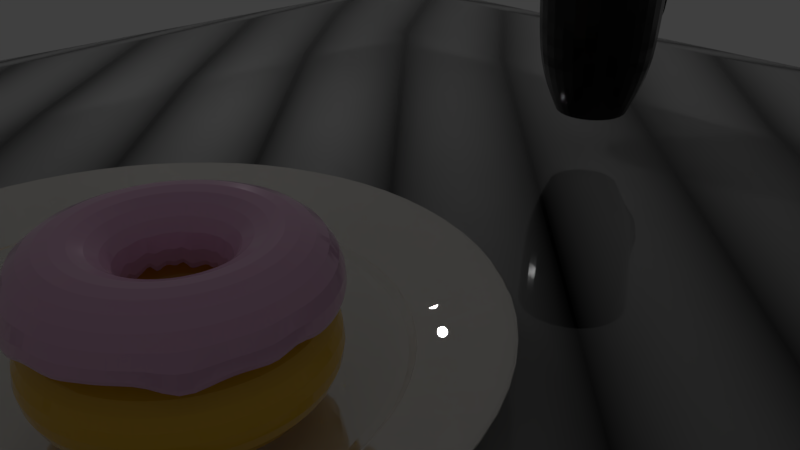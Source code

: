 # Source: snapshot3.blend  (saved by Blender 2.79.0; exported with 4.5.12 LTS)
import bpy
from mathutils import Matrix  # noqa: F401  (used for matrix-valued properties, if any)

bpy.ops.wm.read_factory_settings(use_empty=True)
scene = bpy.context.scene
scene.name = 'Scene'

# ---- collections
col_collection_1 = bpy.data.collections.new('Collection 1'); scene.collection.children.link(col_collection_1)

# ---- materials (node trees are filled in below, after node groups)
mat_material_004 = bpy.data.materials.new('Material.004')
mat_material_004.alpha_threshold = 0.0
mat_material_004.roughness = 0.5
mat_material_006 = bpy.data.materials.new('Material.006')
mat_material_006.alpha_threshold = 0.0
mat_material_006.roughness = 0.5
mat_material_003 = bpy.data.materials.new('Material.003')
mat_material_003.alpha_threshold = 0.0
mat_material_003.roughness = 0.5
mat_material_005 = bpy.data.materials.new('Material.005')
mat_material_005.alpha_threshold = 0.0
mat_material_005.roughness = 0.5
mat_material_002 = bpy.data.materials.new('Material.002')
mat_material_002.alpha_threshold = 0.0
mat_material_002.roughness = 0.5
mat_material_001 = bpy.data.materials.new('Material.001')
mat_material_001.alpha_threshold = 0.0
mat_material_001.roughness = 0.5

# ---- material node trees
mat_material_004.use_nodes = True; mat_material_004.node_tree.nodes.clear()
_N = mat_material_004.node_tree.nodes; _L = mat_material_004.node_tree.links
n0 = _N.new('ShaderNodeOutputMaterial'); n0.name = 'Material Output'; n0.location = (300, 300)
n1 = _N.new('ShaderNodeBsdfPrincipled'); n1.name = 'Principled BSDF'; n1.location = (9, 307)
n1.width = 150
n1.subsurface_method = 'BURLEY'
n1.inputs[0].default_value = (0.75, 0.7245, 0.6828, 1.0)
n1.inputs[1].default_value = 0.6
n1.inputs[2].default_value = 0.0
n1.inputs[3].default_value = 1.45
n1.inputs[8].default_value = 1.0
n1.inputs[9].default_value = (1.0, 1.0, 1.0)
n1.inputs[10].default_value = 0.5
_L.new(n1.outputs[0], n0.inputs[0])
n0.is_active_output = True
mat_material_006.use_nodes = True; mat_material_006.node_tree.nodes.clear()
_N = mat_material_006.node_tree.nodes; _L = mat_material_006.node_tree.links
n0 = _N.new('ShaderNodeOutputMaterial'); n0.name = 'Material Output'; n0.location = (416, 293)
n1 = _N.new('ShaderNodeBsdfPrincipled'); n1.name = 'Principled BSDF'; n1.location = (138, 298)
n1.width = 150
n1.subsurface_method = 'BURLEY'
n1.inputs[2].default_value = 0.0
n1.inputs[3].default_value = 10.85
n1.inputs[8].default_value = 1.0
n2 = _N.new('ShaderNodeTexWave'); n2.name = 'Wave Texture'; n2.location = (-133, 248)
n2.wave_type = 'RINGS'
n2.bands_direction = 'DIAGONAL'
n2.rings_direction = 'SPHERICAL'
n2.wave_profile = 'SAW'
n2.inputs[3].default_value = 2.5
n3 = _N.new('ShaderNodeTexChecker'); n3.name = 'Checker Texture'; n3.location = (-128, 468)
n4 = _N.new('ShaderNodeMix'); n4.name = 'Mix'; n4.location = (-32, 178)
n4.data_type = 'RGBA'
n4.inputs[7].default_value = (0.7, 0.6536, 0.6956, 1.0)
_L.new(n1.outputs[0], n0.inputs[0])
_L.new(n2.outputs[1], n1.inputs[9])
_L.new(n3.outputs[0], n4.inputs[6])
_L.new(n3.outputs[1], n4.inputs[0])
_L.new(n3.outputs[1], n1.inputs[10])
_L.new(n4.outputs[2], n1.inputs[0])
n0.is_active_output = True
mat_material_003.use_nodes = True; mat_material_003.node_tree.nodes.clear()
_N = mat_material_003.node_tree.nodes; _L = mat_material_003.node_tree.links
n0 = _N.new('ShaderNodeBsdfPrincipled'); n0.name = 'Principled BSDF'; n0.location = (10, 300)
n0.width = 150
n0.subsurface_method = 'BURLEY'
n0.inputs[0].default_value = (0.0, 0.0, 0.0, 1.0)
n0.inputs[1].default_value = 0.05
n0.inputs[2].default_value = 0.15
n0.inputs[3].default_value = 1.45
n0.inputs[9].default_value = (1.0, 1.0, 1.0)
n0.inputs[14].default_value = (0.715, 0.715, 0.715, 1.0)
n0.inputs[18].default_value = 0.5
n0.inputs[24].default_value = 0.14
n1 = _N.new('ShaderNodeOutputMaterial'); n1.name = 'Material Output'; n1.location = (299, 296)
_L.new(n0.outputs[0], n1.inputs[0])
n1.is_active_output = True
mat_material_005.use_nodes = True; mat_material_005.node_tree.nodes.clear()
_N = mat_material_005.node_tree.nodes; _L = mat_material_005.node_tree.links
n0 = _N.new('ShaderNodeOutputMaterial'); n0.name = 'Material Output'; n0.location = (596, 812)
n1 = _N.new('ShaderNodeTexWave'); n1.name = 'Wave Texture'; n1.location = (10, 765)
n1.bands_direction = 'DIAGONAL'
n1.rings_direction = 'SPHERICAL'
n1.wave_profile = 'SAW'
n2 = _N.new('ShaderNodeTexGradient'); n2.name = 'Gradient Texture'; n2.location = (21, 522)
n2.gradient_type = 'SPHERICAL'
n3 = _N.new('ShaderNodeBsdfPrincipled'); n3.name = 'Principled BSDF'; n3.location = (367, 815)
n3.width = 150
n3.subsurface_method = 'BURLEY'
n3.inputs[2].default_value = 0.0
n3.inputs[3].default_value = 1.45
n3.inputs[8].default_value = 1.0
n3.inputs[9].default_value = (1.0, 1.0, 1.0)
n4 = _N.new('ShaderNodeBsdfPrincipled'); n4.name = 'Principled BSDF.001'; n4.location = (368, 303)
n4.width = 150
n4.subsurface_method = 'BURLEY'
n4.inputs[3].default_value = 1.45
n4.inputs[9].default_value = (1.0, 1.0, 1.0)
n5 = _N.new('ShaderNodeMix'); n5.name = 'Mix'; n5.location = (197, 695)
n5.data_type = 'RGBA'
_L.new(n3.outputs[0], n0.inputs[0])
_L.new(n4.outputs[0], n0.inputs[1])
_L.new(n1.outputs[0], n5.inputs[6])
_L.new(n2.outputs[0], n5.inputs[7])
_L.new(n1.outputs[1], n5.inputs[0])
_L.new(n1.outputs[1], n3.inputs[10])
_L.new(n5.outputs[2], n3.inputs[0])
n0.is_active_output = True
mat_material_002.use_nodes = True; mat_material_002.node_tree.nodes.clear()
_N = mat_material_002.node_tree.nodes; _L = mat_material_002.node_tree.links
n0 = _N.new('ShaderNodeOutputMaterial'); n0.name = 'Material Output'; n0.location = (302, 295)
n1 = _N.new('ShaderNodeBsdfPrincipled'); n1.name = 'Principled BSDF'; n1.location = (10, 300)
n1.width = 150
n1.subsurface_method = 'BURLEY'
n1.inputs[0].default_value = (0.8, 0.4632, 0.6789, 1.0)
n1.inputs[1].default_value = 0.1
n1.inputs[2].default_value = 0.1
n1.inputs[3].default_value = 1.45
n1.inputs[9].default_value = (1.0, 1.0, 1.0)
n1.inputs[20].default_value = 1.0
n1.inputs[24].default_value = 0.14
_L.new(n1.outputs[0], n0.inputs[0])
n0.is_active_output = True
mat_material_001.use_nodes = True; mat_material_001.node_tree.nodes.clear()
_N = mat_material_001.node_tree.nodes; _L = mat_material_001.node_tree.links
n0 = _N.new('ShaderNodeOutputMaterial'); n0.name = 'Material Output'; n0.location = (300, 300)
n1 = _N.new('ShaderNodeBsdfPrincipled'); n1.name = 'Principled BSDF'; n1.location = (4, 325)
n1.width = 150
n1.subsurface_method = 'BURLEY'
n1.inputs[0].default_value = (0.8, 0.4609, 0.02595, 1.0)
n1.inputs[2].default_value = 0.0
n1.inputs[3].default_value = 1.45
n1.inputs[9].default_value = (1.0, 1.0, 1.0)
_L.new(n1.outputs[0], n0.inputs[0])
n0.is_active_output = True

# ---- world
world_world = bpy.data.worlds.new('World'); scene.world = world_world
world_world.color = (0.05088, 0.05088, 0.05088)
world_world.use_sun_shadow = False
world_world.sun_shadow_jitter_overblur = 0.0
world_world.cycles.sampling_method = 'MANUAL'

# ---- cameras
cam_camera = bpy.data.cameras.new('Camera')
cam_camera.clip_end = 100.0
cam_camera.lens = 35.0
cam_camera.sensor_width = 32.0
cam_camera.sensor_height = 18.0
cam_camera.ortho_scale = 7.314
cam_camera.dof.focus_distance = 0.0

# ---- lights
light_lamp = bpy.data.lights.new('Lamp', 'POINT')
light_lamp.transmission_factor = 0.0
light_lamp.cutoff_distance = 30.0
light_lamp.energy = 100.0
light_lamp.shadow_buffer_clip_start = 1.001
light_lamp.shadow_soft_size = 0.1
light_lamp.shadow_maximum_resolution = 0.006
light_lamp.use_absolute_resolution = True

# ---- meshes
me_circle = bpy.data.meshes.new('Circle')
me_circle.from_pydata([(8.319e-08, 1.0, -0.07918), (-0.1951, 0.9808, -0.07918), (-0.3827, 0.9239, -0.07918), (-0.5556, 0.8315, -0.07918), (-0.7071, 0.7071, -0.07918), (-0.8315, 0.5556, -0.07918), (-0.9239, 0.3827, -0.07918), (-0.9808, 0.1951, -0.07918), (-1.0, -2.225e-07, -0.07918), (-0.9808, -0.1951, -0.07918), (-0.9239, -0.3827, -0.07918), (-0.8315, -0.5556, -0.07918), (-0.7071, -0.7071, -0.07918), (-0.5556, -0.8315, -0.07918), (-0.3827, -0.9239, -0.07918), (-0.1951, -0.9808, -0.07918), (4.09e-07, -1.0, -0.07918), (0.1951, -0.9808, -0.07918), (0.3827, -0.9239, -0.07918), (0.5556, -0.8315, -0.07918), (0.7071, -0.7071, -0.07918), (0.8315, -0.5556, -0.07918), (0.9239, -0.3827, -0.07918), (0.9808, -0.1951, -0.07918), (1.0, 6.676e-07, -0.07918), (0.9808, 0.1951, -0.07918), (0.9239, 0.3827, -0.07918), (0.8315, 0.5556, -0.07918), (0.7071, 0.7071, -0.07918), (0.5556, 0.8315, -0.07918), (0.3827, 0.9239, -0.07918), (0.1951, 0.9808, -0.07918), (8.93e-08, 1.051, -0.07918), (-0.2051, 1.031, -0.07918), (-0.4024, 0.9714, -0.07918), (-0.5842, 0.8743, -0.07918), (-0.7435, 0.7435, -0.07918), (-0.8743, 0.5842, -0.07918), (-0.9714, 0.4024, -0.07918), (-1.031, 0.2051, -0.07918), (-1.051, -2.333e-07, -0.07918), (-1.031, -0.2051, -0.07918), (-0.9714, -0.4024, -0.07918), (-0.8743, -0.5842, -0.07918), (-0.7435, -0.7435, -0.07918), (-0.5842, -0.8743, -0.07918), (-0.4024, -0.9714, -0.07918), (-0.2051, -1.031, -0.07918), (4.319e-07, -1.051, -0.07918), (0.2051, -1.031, -0.07918), (0.4024, -0.9714, -0.07918), (0.5842, -0.8743, -0.07918), (0.7435, -0.7435, -0.07918), (0.8743, -0.5842, -0.07918), (0.9714, -0.4024, -0.07918), (1.031, -0.2051, -0.07918), (1.051, 7.026e-07, -0.07918), (1.031, 0.2051, -0.07918), (0.9714, 0.4024, -0.07918), (0.8743, 0.5842, -0.07918), (0.7435, 0.7435, -0.07918), (0.5842, 0.8743, -0.07918), (0.4024, 0.9714, -0.07918), (0.2051, 1.031, -0.07918), (8.93e-08, 1.051, -0.01283), (-0.2051, 1.031, -0.01283), (-0.4024, 0.9714, -0.01283), (-0.5842, 0.8743, -0.01283), (-0.7435, 0.7435, -0.01283), (-0.8743, 0.5842, -0.01283), (-0.9714, 0.4024, -0.01283), (-1.031, 0.2051, -0.01283), (-1.051, -2.333e-07, -0.01283), (-1.031, -0.2051, -0.01283), (-0.9714, -0.4024, -0.01283), (-0.8743, -0.5842, -0.01283), (-0.7435, -0.7435, -0.01283), (-0.5842, -0.8743, -0.01283), (-0.4024, -0.9714, -0.01283), (-0.2051, -1.031, -0.01283), (4.319e-07, -1.051, -0.01283), (0.2051, -1.031, -0.01283), (0.4024, -0.9714, -0.01283), (0.5842, -0.8743, -0.01283), (0.7435, -0.7435, -0.01283), (0.8743, -0.5842, -0.01283), (0.9714, -0.4024, -0.01283), (1.031, -0.2051, -0.01283), (1.051, 7.026e-07, -0.01283), (1.031, 0.2051, -0.01283), (0.9714, 0.4024, -0.01283), (0.8743, 0.5842, -0.01283), (0.7435, 0.7435, -0.01283), (0.5842, 0.8743, -0.01283), (0.4024, 0.9714, -0.01283), (0.2051, 1.031, -0.01283), (1.365e-07, 1.365, 0.09885), (-0.2663, 1.339, 0.09885), (-0.5223, 1.261, 0.09885), (-0.7583, 1.135, 0.09885), (-0.9651, 0.9651, 0.09885), (-1.135, 0.7583, 0.09885), (-1.261, 0.5223, 0.09885), (-1.339, 0.2663, 0.09885), (-1.365, -3.006e-07, 0.09885), (-1.339, -0.2663, 0.09885), (-1.261, -0.5223, 0.09885), (-1.135, -0.7583, 0.09885), (-0.9651, -0.9651, 0.09885), (-0.7583, -1.135, 0.09885), (-0.5223, -1.261, 0.09885), (-0.2663, -1.339, 0.09885), (5.812e-07, -1.365, 0.09885), (0.2663, -1.339, 0.09885), (0.5223, -1.261, 0.09885), (0.7583, -1.135, 0.09885), (0.9651, -0.9651, 0.09885), (1.135, -0.7583, 0.09885), (1.261, -0.5223, 0.09885), (1.339, -0.2663, 0.09885), (1.365, 9.142e-07, 0.09885), (1.339, 0.2663, 0.09885), (1.261, 0.5223, 0.09885), (1.135, 0.7583, 0.09885), (0.9651, 0.9651, 0.09885), (0.7583, 1.135, 0.09885), (0.5223, 1.261, 0.09885), (0.2663, 1.339, 0.09885), (1.365e-07, 1.365, 0.1104), (-0.2663, 1.339, 0.1104), (-0.5223, 1.261, 0.1104), (-0.7583, 1.135, 0.1104), (-0.9651, 0.9651, 0.1104), (-1.135, 0.7583, 0.1104), (-1.261, 0.5223, 0.1104), (-1.339, 0.2663, 0.1104), (-1.365, -3.006e-07, 0.1104), (-1.339, -0.2663, 0.1104), (-1.261, -0.5223, 0.1104), (-1.135, -0.7583, 0.1104), (-0.9651, -0.9651, 0.1104), (-0.7583, -1.135, 0.1104), (-0.5223, -1.261, 0.1104), (-0.2663, -1.339, 0.1104), (5.812e-07, -1.365, 0.1104), (0.2663, -1.339, 0.1104), (0.5223, -1.261, 0.1104), (0.7583, -1.135, 0.1104), (0.9651, -0.9651, 0.1104), (1.135, -0.7583, 0.1104), (1.261, -0.5223, 0.1104), (1.339, -0.2663, 0.1104), (1.365, 9.142e-07, 0.1104), (1.339, 0.2663, 0.1104), (1.261, 0.5223, 0.1104), (1.135, 0.7583, 0.1104), (0.9651, 0.9651, 0.1104), (0.7583, 1.135, 0.1104), (0.5223, 1.261, 0.1104), (0.2663, 1.339, 0.1104), (1.358e-07, 1.355, 0.1104), (-0.2644, 1.329, 0.1104), (-0.5187, 1.252, 0.1104), (-0.753, 1.127, 0.1104), (-0.9584, 0.9584, 0.1104), (-1.127, 0.753, 0.1104), (-1.252, 0.5187, 0.1104), (-1.329, 0.2644, 0.1104), (-1.355, -2.984e-07, 0.1104), (-1.329, -0.2644, 0.1104), (-1.252, -0.5187, 0.1104), (-1.127, -0.753, 0.1104), (-0.9584, -0.9584, 0.1104), (-0.753, -1.127, 0.1104), (-0.5187, -1.252, 0.1104), (-0.2644, -1.329, 0.1104), (5.775e-07, -1.355, 0.1104), (0.2644, -1.329, 0.1104), (0.5187, -1.252, 0.1104), (0.753, -1.127, 0.1104), (0.9584, -0.9584, 0.1104), (1.127, -0.753, 0.1104), (1.252, -0.5187, 0.1104), (1.329, -0.2644, 0.1104), (1.355, 9.08e-07, 0.1104), (1.329, 0.2644, 0.1104), (1.252, 0.5187, 0.1104), (1.127, 0.753, 0.1104), (0.9584, 0.9584, 0.1104), (0.753, 1.127, 0.1104), (0.5187, 1.252, 0.1104), (0.2644, 1.329, 0.1104), (1.358e-07, 1.355, 0.1104), (-0.2644, 1.329, 0.1104), (-0.5187, 1.252, 0.1104), (-0.753, 1.127, 0.1104), (-0.9584, 0.9584, 0.1104), (-1.127, 0.753, 0.1104), (-1.252, 0.5187, 0.1104), (-1.329, 0.2644, 0.1104), (-1.355, -2.984e-07, 0.1104), (-1.329, -0.2644, 0.1104), (-1.252, -0.5187, 0.1104), (-1.127, -0.753, 0.1104), (-0.9584, -0.9584, 0.1104), (-0.753, -1.127, 0.1104), (-0.5187, -1.252, 0.1104), (-0.2644, -1.329, 0.1104), (5.775e-07, -1.355, 0.1104), (0.2644, -1.329, 0.1104), (0.5187, -1.252, 0.1104), (0.753, -1.127, 0.1104), (0.9584, -0.9584, 0.1104), (1.127, -0.753, 0.1104), (1.252, -0.5187, 0.1104), (1.329, -0.2644, 0.1104), (1.355, 9.08e-07, 0.1104), (1.329, 0.2644, 0.1104), (1.252, 0.5187, 0.1104), (1.127, 0.753, 0.1104), (0.9584, 0.9584, 0.1104), (0.753, 1.127, 0.1104), (0.5187, 1.252, 0.1104), (0.2644, 1.329, 0.1104), (1.076e-07, 1.02, -0.01226), (-0.199, 1.0, -0.01226), (-0.3904, 0.9424, -0.01226), (-0.5667, 0.8481, -0.01226), (-0.7213, 0.7213, -0.01226), (-0.8482, 0.5667, -0.01226), (-0.9424, 0.3904, -0.01226), (-1.0, 0.199, -0.01226), (-1.02, -2.274e-07, -0.01226), (-1.0, -0.199, -0.01226), (-0.9424, -0.3904, -0.01226), (-0.8482, -0.5667, -0.01226), (-0.7213, -0.7213, -0.01226), (-0.5667, -0.8482, -0.01226), (-0.3904, -0.9424, -0.01226), (-0.199, -1.0, -0.01226), (4.4e-07, -1.02, -0.01226), (0.199, -1.0, -0.01226), (0.3904, -0.9424, -0.01226), (0.5667, -0.8482, -0.01226), (0.7213, -0.7213, -0.01226), (0.8482, -0.5667, -0.01226), (0.9424, -0.3904, -0.01226), (1.0, -0.199, -0.01226), (1.02, 6.806e-07, -0.01226), (1.0, 0.199, -0.01226), (0.9424, 0.3904, -0.01226), (0.8481, 0.5667, -0.01226), (0.7213, 0.7213, -0.01226), (0.5667, 0.8482, -0.01226), (0.3904, 0.9424, -0.01226), (0.199, 1.0, -0.01226), (1.048e-07, 0.9903, -0.0532), (-0.1932, 0.9712, -0.0532), (-0.379, 0.9149, -0.0532), (-0.5502, 0.8234, -0.0532), (-0.7002, 0.7002, -0.0532), (-0.8234, 0.5502, -0.0532), (-0.9149, 0.379, -0.0532), (-0.9712, 0.1932, -0.0532), (-0.9903, -2.208e-07, -0.0532), (-0.9712, -0.1932, -0.0532), (-0.9149, -0.379, -0.0532), (-0.8234, -0.5502, -0.0532), (-0.7002, -0.7002, -0.0532), (-0.5502, -0.8234, -0.0532), (-0.379, -0.9149, -0.0532), (-0.1932, -0.9712, -0.0532), (4.274e-07, -0.9903, -0.0532), (0.1932, -0.9712, -0.0532), (0.379, -0.9149, -0.0532), (0.5502, -0.8234, -0.0532), (0.7002, -0.7002, -0.0532), (0.8234, -0.5502, -0.0532), (0.9149, -0.379, -0.0532), (0.9712, -0.1932, -0.0532), (0.9903, 6.606e-07, -0.0532), (0.9712, 0.1932, -0.0532), (0.9149, 0.379, -0.0532), (0.8234, 0.5502, -0.0532), (0.7002, 0.7002, -0.0532), (0.5502, 0.8234, -0.0532), (0.379, 0.9149, -0.0532), (0.1932, 0.9712, -0.0532), (-0.1909, 0.9597, -0.05627), (8.064e-08, 0.9785, -0.05627), (-0.3745, 0.904, -0.05627), (-0.5436, 0.8136, -0.05627), (-0.6919, 0.6919, -0.05627), (-0.8136, 0.5436, -0.05627), (-0.904, 0.3745, -0.05627), (-0.9597, 0.1909, -0.05627), (-0.9785, -2.18e-07, -0.05627), (-0.9597, -0.1909, -0.05627), (-0.904, -0.3745, -0.05627), (-0.8136, -0.5436, -0.05627), (-0.6919, -0.6919, -0.05627), (-0.5436, -0.8136, -0.05627), (-0.3745, -0.904, -0.05627), (-0.1909, -0.9597, -0.05627), (3.995e-07, -0.9785, -0.05627), (0.1909, -0.9597, -0.05627), (0.3745, -0.904, -0.05627), (0.5436, -0.8136, -0.05627), (0.6919, -0.6919, -0.05627), (0.8136, -0.5436, -0.05627), (0.904, -0.3745, -0.05627), (0.9597, -0.1909, -0.05627), (0.9785, 6.53e-07, -0.05627), (0.9597, 0.1909, -0.05627), (0.904, 0.3745, -0.05627), (0.8136, 0.5436, -0.05627), (0.6919, 0.6919, -0.05627), (0.5436, 0.8136, -0.05627), (0.3745, 0.904, -0.05627), (0.1909, 0.9597, -0.05627), (-1.048, -0.2085, -0.006726), (-0.9873, -0.4089, -0.006726), (1.048, -0.2085, -0.006726), (1.069, 7.142e-07, -0.006726), (-0.8885, -0.5937, -0.006726), (1.048, 0.2085, -0.006726), (-0.7556, -0.7556, -0.006726), (0.9873, 0.4089, -0.006726), (-0.5937, -0.8885, -0.006726), (0.8885, 0.5937, -0.006726), (-0.4089, -0.9873, -0.006726), (9.188e-08, 1.069, -0.006726), (-0.2085, 1.048, -0.006726), (0.7556, 0.7556, -0.006726), (-0.2085, -1.048, -0.006726), (-0.4089, 0.9873, -0.006726), (0.5937, 0.8885, -0.006726), (4.401e-07, -1.069, -0.006726), (-0.5937, 0.8885, -0.006726), (0.4089, 0.9873, -0.006726), (0.2085, -1.048, -0.006726), (-0.7556, 0.7556, -0.006726), (0.2085, 1.048, -0.006726), (0.4089, -0.9873, -0.006726), (-0.8885, 0.5937, -0.006726), (0.5937, -0.8885, -0.006726), (-0.9873, 0.4089, -0.006726), (0.7556, -0.7556, -0.006726), (-1.048, 0.2085, -0.006726), (0.8885, -0.5937, -0.006726), (-1.069, -2.37e-07, -0.006726), (0.9873, -0.4089, -0.006726), (-0.9714, 0.4024, -0.07227), (-1.031, 0.2051, -0.07227), (0.7435, -0.7435, -0.07227), (0.8743, -0.5842, -0.07227), (-1.051, -2.333e-07, -0.07227), (0.9714, -0.4024, -0.07227), (-1.031, -0.2051, -0.07227), (1.031, -0.2051, -0.07227), (-0.9714, -0.4024, -0.07227), (1.051, 7.026e-07, -0.07227), (-0.8743, -0.5842, -0.07227), (1.031, 0.2051, -0.07227), (-0.7435, -0.7435, -0.07227), (0.9714, 0.4024, -0.07227), (-0.5842, -0.8743, -0.07227), (0.8743, 0.5842, -0.07227), (-0.4024, -0.9714, -0.07227), (8.93e-08, 1.051, -0.07227), (-0.2051, 1.031, -0.07227), (0.7435, 0.7435, -0.07227), (-0.2051, -1.031, -0.07227), (-0.4024, 0.9714, -0.07227), (0.5842, 0.8743, -0.07227), (4.319e-07, -1.051, -0.07227), (-0.5842, 0.8743, -0.07227), (0.4024, 0.9714, -0.07227), (0.2051, -1.031, -0.07227), (-0.7435, 0.7435, -0.07227), (0.2051, 1.031, -0.07227), (0.4024, -0.9714, -0.07227), (-0.8743, 0.5842, -0.07227), (0.5842, -0.8743, -0.07227), (-1.245, -0.5157, 0.09273), (1.348, 9.026e-07, 0.09273), (-1.121, -0.7487, 0.09273), (1.322, 0.2629, 0.09273), (-0.9529, -0.9529, 0.09273), (1.245, 0.5157, 0.09273), (-0.7487, -1.121, 0.09273), (1.121, 0.7487, 0.09273), (-0.5157, -1.245, 0.09273), (-0.2629, 1.322, 0.09273), (0.9529, 0.9529, 0.09273), (-0.2629, -1.322, 0.09273), (-0.5157, 1.245, 0.09273), (0.7487, 1.121, 0.09273), (5.73e-07, -1.348, 0.09273), (-0.7487, 1.121, 0.09273), (0.5157, 1.245, 0.09273), (0.2629, -1.322, 0.09273), (-0.9529, 0.9529, 0.09273), (0.2629, 1.322, 0.09273), (0.5157, -1.245, 0.09273), (-1.121, 0.7487, 0.09273), (0.7487, -1.121, 0.09273), (-1.245, 0.5157, 0.09273), (0.9529, -0.9529, 0.09273), (-1.322, 0.2629, 0.09273), (1.121, -0.7487, 0.09273), (-1.348, -2.969e-07, 0.09273), (1.245, -0.5157, 0.09273), (-1.322, -0.2629, 0.09273), (1.322, -0.2629, 0.09273), (1.339e-07, 1.348, 0.09273), (-0.7002, 0.7002, -0.04742), (-0.8234, 0.5502, -0.04742), (0.1932, 0.9712, -0.04742), (1.048e-07, 0.9903, -0.04742), (0.379, -0.9149, -0.04742), (0.5502, -0.8234, -0.04742), (-0.9149, 0.379, -0.04742), (0.7002, -0.7002, -0.04742), (-0.9712, 0.1932, -0.04742), (0.8234, -0.5502, -0.04742), (-0.9903, -2.208e-07, -0.04742), (0.9149, -0.379, -0.04742), (-0.9712, -0.1932, -0.04742), (0.9712, -0.1932, -0.04742), (-0.9149, -0.379, -0.04742), (0.9903, 6.606e-07, -0.04742), (-0.8234, -0.5502, -0.04742), (0.9712, 0.1932, -0.04742), (-0.7002, -0.7002, -0.04742), (0.9149, 0.379, -0.04742), (-0.5502, -0.8234, -0.04742), (0.8234, 0.5502, -0.04742), (-0.379, -0.9149, -0.04742), (-0.1932, 0.9712, -0.04742), (0.7002, 0.7002, -0.04742), (-0.1932, -0.9712, -0.04742), (-0.379, 0.9149, -0.04742), (0.5502, 0.8234, -0.04742), (4.274e-07, -0.9903, -0.04742), (-0.5502, 0.8234, -0.04742), (0.379, 0.9149, -0.04742), (0.1932, -0.9712, -0.04742), (-0.7213, 0.7213, -0.019), (0.199, 1.0, -0.019), (0.3904, -0.9424, -0.019), (-0.8482, 0.5667, -0.019), (1.076e-07, 1.02, -0.019), (0.5667, -0.8482, -0.019), (-0.9424, 0.3904, -0.019), (0.7213, -0.7213, -0.019), (-1.0, 0.199, -0.019), (0.8482, -0.5667, -0.019), (-1.02, -2.274e-07, -0.019), (0.9424, -0.3904, -0.019), (-1.0, -0.199, -0.019), (1.0, -0.199, -0.019), (-0.9424, -0.3904, -0.019), (1.02, 6.806e-07, -0.019), (-0.8482, -0.5667, -0.019), (1.0, 0.199, -0.019), (-0.7213, -0.7213, -0.019), (0.9424, 0.3904, -0.019), (-0.5667, -0.8482, -0.019), (0.8481, 0.5667, -0.019), (-0.3904, -0.9424, -0.019), (-0.199, 1.0, -0.019), (0.7213, 0.7213, -0.019), (-0.199, -1.0, -0.019), (-0.3904, 0.9424, -0.019), (0.5667, 0.8482, -0.019), (4.4e-07, -1.02, -0.019), (-0.5667, 0.8481, -0.019), (0.3904, 0.9424, -0.019), (0.199, -1.0, -0.019), (0.3761, -0.908, -0.06085), (0.546, -0.8172, -0.06085), (-0.8172, 0.546, -0.06085), (-0.908, 0.3761, -0.06085), (0.695, -0.695, -0.06085), (-0.9639, 0.1917, -0.06085), (0.8172, -0.546, -0.06085), (-0.9828, -2.189e-07, -0.06085), (0.908, -0.3761, -0.06085), (-0.9639, -0.1917, -0.06085), (0.9639, -0.1917, -0.06085), (-0.908, -0.3761, -0.06085), (0.9828, 6.559e-07, -0.06085), (-0.8172, -0.546, -0.06085), (0.9639, 0.1917, -0.06085), (-0.695, -0.695, -0.06085), (0.908, 0.3761, -0.06085), (-0.546, -0.8172, -0.06085), (0.8172, 0.546, -0.06085), (-0.3761, -0.908, -0.06085), (8.115e-08, 0.9828, -0.06085), (-0.1917, 0.9639, -0.06085), (0.695, 0.695, -0.06085), (-0.1917, -0.9639, -0.06085), (-0.3761, 0.908, -0.06085), (0.546, 0.8172, -0.06085), (4.014e-07, -0.9828, -0.06085), (-0.546, 0.8172, -0.06085), (0.3761, 0.908, -0.06085), (0.1917, -0.9639, -0.06085), (-0.695, 0.695, -0.06085), (0.1917, 0.9639, -0.06085), (-0.2628, 1.321, 0.1075), (-0.5156, 1.245, 0.1075), (0.9527, 0.9527, 0.1075), (0.7485, 1.12, 0.1075), (-0.2628, -1.321, 0.1075), (5.742e-07, -1.347, 0.1075), (-0.7485, 1.12, 0.1075), (0.5156, 1.245, 0.1075), (0.2628, -1.321, 0.1075), (-0.9527, 0.9527, 0.1075), (0.2628, 1.321, 0.1075), (0.5156, -1.245, 0.1075), (-1.12, 0.7485, 0.1075), (1.352e-07, 1.347, 0.1075), (0.7485, -1.12, 0.1075), (-1.245, 0.5156, 0.1075), (0.9527, -0.9527, 0.1075), (-1.321, 0.2628, 0.1075), (1.12, -0.7485, 0.1075), (-1.347, -2.967e-07, 0.1075), (1.245, -0.5156, 0.1075), (-1.321, -0.2628, 0.1075), (1.321, -0.2628, 0.1075), (-1.245, -0.5156, 0.1075), (1.347, 9.025e-07, 0.1075), (-1.12, -0.7485, 0.1075), (1.321, 0.2628, 0.1075), (-0.9527, -0.9527, 0.1075), (1.245, 0.5156, 0.1075), (-0.7485, -1.12, 0.1075), (1.12, 0.7485, 0.1075), (-0.5156, -1.245, 0.1075), (-0.3933, 0.9495, -0.009464), (0.571, 0.8545, -0.009464), (4.431e-07, -1.028, -0.009464), (-0.571, 0.8545, -0.009464), (0.3933, 0.9495, -0.009464), (0.2005, -1.008, -0.009464), (-0.7267, 0.7267, -0.009464), (0.2005, 1.008, -0.009464), (0.3933, -0.9495, -0.009464), (-0.8545, 0.571, -0.009464), (1.083e-07, 1.028, -0.009464), (0.571, -0.8545, -0.009464), (-0.9495, 0.3933, -0.009464), (0.7267, -0.7267, -0.009464), (-1.008, 0.2005, -0.009464), (0.8545, -0.571, -0.009464), (-1.028, -2.29e-07, -0.009464), (0.9495, -0.3933, -0.009464), (-1.008, -0.2005, -0.009464), (1.008, -0.2005, -0.009464), (-0.9495, -0.3933, -0.009464), (1.028, 6.858e-07, -0.009464), (-0.8545, -0.571, -0.009464), (1.008, 0.2005, -0.009464), (-0.7267, -0.7267, -0.009464), (0.9495, 0.3933, -0.009464), (-0.571, -0.8545, -0.009464), (0.8545, 0.571, -0.009464), (-0.3933, -0.9495, -0.009464), (-0.2005, 1.008, -0.009464), (0.7267, 0.7267, -0.009464), (-0.2005, -1.008, -0.009464), (-0.8423, 0.5628, -0.02575), (1.069e-07, 1.013, -0.02575), (0.5628, -0.8423, -0.02575), (-0.9359, 0.3877, -0.02575), (0.7163, -0.7163, -0.02575), (-0.9935, 0.1976, -0.02575), (0.8423, -0.5628, -0.02575), (-1.013, -2.258e-07, -0.02575), (0.9359, -0.3877, -0.02575), (-0.9935, -0.1976, -0.02575), (0.9935, -0.1976, -0.02575), (-0.9359, -0.3877, -0.02575), (1.013, 6.758e-07, -0.02575), (-0.8423, -0.5628, -0.02575), (0.9935, 0.1976, -0.02575), (-0.7163, -0.7163, -0.02575), (0.9359, 0.3877, -0.02575), (-0.5628, -0.8423, -0.02575), (0.8423, 0.5628, -0.02575), (-0.3877, -0.9359, -0.02575), (-0.1976, 0.9935, -0.02575), (0.7163, 0.7163, -0.02575), (-0.1976, -0.9935, -0.02575), (-0.3877, 0.9359, -0.02575), (0.5628, 0.8423, -0.02575), (4.37e-07, -1.013, -0.02575), (-0.5628, 0.8423, -0.02575), (0.3877, 0.9359, -0.02575), (0.1976, -0.9935, -0.02575), (-0.7163, 0.7163, -0.02575), (0.1976, 0.9935, -0.02575), (0.3877, -0.9359, -0.02575), (0.5541, -0.8292, -0.07632), (-0.9214, 0.3817, -0.07632), (0.7052, -0.7052, -0.07632), (-0.9782, 0.1946, -0.07632), (0.8292, -0.5541, -0.07632), (-0.9973, -2.22e-07, -0.07632), (0.9214, -0.3817, -0.07632), (-0.9782, -0.1946, -0.07632), (0.9782, -0.1946, -0.07632), (-0.9214, -0.3817, -0.07632), (0.9973, 6.658e-07, -0.07632), (-0.8292, -0.5541, -0.07632), (0.9782, 0.1946, -0.07632), (-0.7052, -0.7052, -0.07632), (0.9214, 0.3817, -0.07632), (-0.5541, -0.8292, -0.07632), (0.8292, 0.5541, -0.07632), (-0.3817, -0.9214, -0.07632), (-0.1946, 0.9782, -0.07632), (0.7052, 0.7052, -0.07632), (-0.1946, -0.9782, -0.07632), (-0.3817, 0.9214, -0.07632), (0.5541, 0.8292, -0.07632), (4.078e-07, -0.9973, -0.07632), (-0.5541, 0.8292, -0.07632), (0.3817, 0.9214, -0.07632), (0.1946, -0.9782, -0.07632), (-0.7052, 0.7052, -0.07632), (0.1946, 0.9782, -0.07632), (0.3817, -0.9214, -0.07632), (-0.8292, 0.5541, -0.07632), (8.287e-08, 0.9973, -0.07632), (-1.031, 0.2051, -0.01954), (0.8743, -0.5842, -0.01954), (-1.051, -2.333e-07, -0.01954), (0.9714, -0.4024, -0.01954), (-1.031, -0.2051, -0.01954), (1.031, -0.2051, -0.01954), (-0.9714, -0.4024, -0.01954), (1.051, 7.026e-07, -0.01954), (-0.8743, -0.5842, -0.01954), (1.031, 0.2051, -0.01954), (-0.7435, -0.7435, -0.01954), (0.9714, 0.4024, -0.01954), (-0.5842, -0.8743, -0.01954), (0.8743, 0.5842, -0.01954), (-0.4024, -0.9714, -0.01954), (-0.2051, 1.031, -0.01954), (0.7435, 0.7435, -0.01954), (-0.2051, -1.031, -0.01954), (-0.4024, 0.9714, -0.01954), (0.5842, 0.8743, -0.01954), (4.319e-07, -1.051, -0.01954), (-0.5842, 0.8743, -0.01954), (0.4024, 0.9714, -0.01954), (0.2051, -1.031, -0.01954), (-0.7435, 0.7435, -0.01954), (0.2051, 1.031, -0.01954), (0.4024, -0.9714, -0.01954), (-0.8743, 0.5842, -0.01954), (0.5842, -0.8743, -0.01954), (-0.9714, 0.4024, -0.01954), (0.7435, -0.7435, -0.01954), (8.93e-08, 1.051, -0.01954)], [], [(11, 12, 44, 43), (25, 26, 58, 57), (12, 13, 45, 44), (26, 27, 59, 58), (13, 14, 46, 45), (0, 1, 33, 32), (27, 28, 60, 59), (14, 15, 47, 46), (1, 2, 34, 33), (28, 29, 61, 60), (15, 16, 48, 47), (2, 3, 35, 34), (29, 30, 62, 61), (16, 17, 49, 48), (3, 4, 36, 35), (30, 31, 63, 62), (17, 18, 50, 49), (4, 5, 37, 36), (31, 0, 32, 63), (18, 19, 51, 50), (5, 6, 38, 37), (19, 20, 52, 51), (6, 7, 39, 38), (20, 21, 53, 52), (7, 8, 40, 39), (21, 22, 54, 53), (8, 9, 41, 40), (22, 23, 55, 54), (9, 10, 42, 41), (23, 24, 56, 55), (10, 11, 43, 42), (24, 25, 57, 56), (669, 640, 71, 70), (670, 641, 85, 84), (640, 642, 72, 71), (641, 643, 86, 85), (642, 644, 73, 72), (643, 645, 87, 86), (644, 646, 74, 73), (645, 647, 88, 87), (646, 648, 75, 74), (647, 649, 89, 88), (648, 650, 76, 75), (649, 651, 90, 89), (650, 652, 77, 76), (651, 653, 91, 90), (652, 654, 78, 77), (671, 655, 65, 64), (653, 656, 92, 91), (654, 657, 79, 78), (655, 658, 66, 65), (656, 659, 93, 92), (657, 660, 80, 79), (658, 661, 67, 66), (659, 662, 94, 93), (660, 663, 81, 80), (661, 664, 68, 67), (662, 665, 95, 94), (663, 666, 82, 81), (664, 667, 69, 68), (665, 671, 64, 95), (666, 668, 83, 82), (667, 669, 70, 69), (668, 670, 84, 83), (413, 384, 106, 105), (414, 385, 120, 119), (384, 386, 107, 106), (385, 387, 121, 120), (386, 388, 108, 107), (387, 389, 122, 121), (388, 390, 109, 108), (389, 391, 123, 122), (390, 392, 110, 109), (415, 393, 97, 96), (391, 394, 124, 123), (392, 395, 111, 110), (393, 396, 98, 97), (394, 397, 125, 124), (395, 398, 112, 111), (396, 399, 99, 98), (397, 400, 126, 125), (398, 401, 113, 112), (399, 402, 100, 99), (400, 403, 127, 126), (401, 404, 114, 113), (402, 405, 101, 100), (403, 415, 96, 127), (404, 406, 115, 114), (405, 407, 102, 101), (406, 408, 116, 115), (407, 409, 103, 102), (408, 410, 117, 116), (409, 411, 104, 103), (410, 412, 118, 117), (411, 413, 105, 104), (412, 414, 119, 118), (481, 480, 306, 307), (115, 116, 148, 147), (102, 103, 135, 134), (116, 117, 149, 148), (103, 104, 136, 135), (117, 118, 150, 149), (104, 105, 137, 136), (118, 119, 151, 150), (105, 106, 138, 137), (119, 120, 152, 151), (106, 107, 139, 138), (120, 121, 153, 152), (107, 108, 140, 139), (121, 122, 154, 153), (108, 109, 141, 140), (122, 123, 155, 154), (109, 110, 142, 141), (96, 97, 129, 128), (123, 124, 156, 155), (110, 111, 143, 142), (97, 98, 130, 129), (124, 125, 157, 156), (111, 112, 144, 143), (98, 99, 131, 130), (125, 126, 158, 157), (112, 113, 145, 144), (99, 100, 132, 131), (126, 127, 159, 158), (113, 114, 146, 145), (100, 101, 133, 132), (127, 96, 128, 159), (114, 115, 147, 146), (101, 102, 134, 133), (150, 151, 183, 182), (137, 138, 170, 169), (151, 152, 184, 183), (138, 139, 171, 170), (152, 153, 185, 184), (139, 140, 172, 171), (153, 154, 186, 185), (140, 141, 173, 172), (154, 155, 187, 186), (141, 142, 174, 173), (128, 129, 161, 160), (155, 156, 188, 187), (142, 143, 175, 174), (129, 130, 162, 161), (156, 157, 189, 188), (143, 144, 176, 175), (130, 131, 163, 162), (157, 158, 190, 189), (144, 145, 177, 176), (131, 132, 164, 163), (158, 159, 191, 190), (145, 146, 178, 177), (132, 133, 165, 164), (159, 128, 160, 191), (146, 147, 179, 178), (133, 134, 166, 165), (147, 148, 180, 179), (134, 135, 167, 166), (148, 149, 181, 180), (135, 136, 168, 167), (149, 150, 182, 181), (136, 137, 169, 168), (185, 186, 218, 217), (172, 173, 205, 204), (186, 187, 219, 218), (173, 174, 206, 205), (160, 161, 193, 192), (187, 188, 220, 219), (174, 175, 207, 206), (161, 162, 194, 193), (188, 189, 221, 220), (175, 176, 208, 207), (162, 163, 195, 194), (189, 190, 222, 221), (176, 177, 209, 208), (163, 164, 196, 195), (190, 191, 223, 222), (177, 178, 210, 209), (164, 165, 197, 196), (191, 160, 192, 223), (178, 179, 211, 210), (165, 166, 198, 197), (179, 180, 212, 211), (166, 167, 199, 198), (180, 181, 213, 212), (167, 168, 200, 199), (181, 182, 214, 213), (168, 169, 201, 200), (182, 183, 215, 214), (169, 170, 202, 201), (183, 184, 216, 215), (170, 171, 203, 202), (184, 185, 217, 216), (171, 172, 204, 203), (573, 544, 226, 225), (574, 545, 253, 252), (575, 546, 240, 239), (544, 547, 227, 226), (545, 548, 254, 253), (546, 549, 241, 240), (547, 550, 228, 227), (548, 551, 255, 254), (549, 552, 242, 241), (550, 553, 229, 228), (551, 554, 224, 255), (552, 555, 243, 242), (553, 556, 230, 229), (555, 557, 244, 243), (556, 558, 231, 230), (557, 559, 245, 244), (558, 560, 232, 231), (559, 561, 246, 245), (560, 562, 233, 232), (561, 563, 247, 246), (562, 564, 234, 233), (563, 565, 248, 247), (564, 566, 235, 234), (565, 567, 249, 248), (566, 568, 236, 235), (567, 569, 250, 249), (568, 570, 237, 236), (569, 571, 251, 250), (570, 572, 238, 237), (554, 573, 225, 224), (571, 574, 252, 251), (572, 575, 239, 238), (416, 417, 261, 260), (418, 419, 256, 287), (420, 421, 275, 274), (417, 422, 262, 261), (421, 423, 276, 275), (422, 424, 263, 262), (423, 425, 277, 276), (424, 426, 264, 263), (425, 427, 278, 277), (426, 428, 265, 264), (427, 429, 279, 278), (428, 430, 266, 265), (429, 431, 280, 279), (430, 432, 267, 266), (431, 433, 281, 280), (432, 434, 268, 267), (433, 435, 282, 281), (434, 436, 269, 268), (435, 437, 283, 282), (436, 438, 270, 269), (419, 439, 257, 256), (437, 440, 284, 283), (438, 441, 271, 270), (439, 442, 258, 257), (440, 443, 285, 284), (441, 444, 272, 271), (442, 445, 259, 258), (443, 446, 286, 285), (444, 447, 273, 272), (445, 416, 260, 259), (446, 418, 287, 286), (447, 420, 274, 273), (257, 258, 259, 260, 261, 262, 263, 264, 265, 266, 267, 268, 269, 270, 271, 272, 273, 274, 275, 276, 277, 278, 279, 280, 281, 282, 283, 284, 285, 286, 287, 256), (288, 289, 319, 318, 317, 316, 315, 314, 313, 312, 311, 310, 309, 308, 307, 306, 305, 304, 303, 302, 301, 300, 299, 298, 297, 296, 295, 294, 293, 292, 291, 290), (483, 482, 293, 294), (484, 481, 307, 308), (485, 483, 294, 295), (486, 484, 308, 309), (487, 485, 295, 296), (488, 486, 309, 310), (489, 487, 296, 297), (490, 488, 310, 311), (491, 489, 297, 298), (492, 490, 311, 312), (493, 491, 298, 299), (494, 492, 312, 313), (495, 493, 299, 300), (496, 494, 313, 314), (497, 495, 300, 301), (498, 496, 314, 315), (499, 497, 301, 302), (501, 500, 289, 288), (502, 498, 315, 316), (503, 499, 302, 303), (504, 501, 288, 290), (505, 502, 316, 317), (506, 503, 303, 304), (507, 504, 290, 291), (508, 505, 317, 318), (509, 506, 304, 305), (510, 507, 291, 292), (511, 508, 318, 319), (480, 509, 305, 306), (482, 510, 292, 293), (500, 511, 319, 289), (86, 87, 322, 351), (72, 73, 320, 350), (85, 86, 351, 349), (71, 72, 350, 348), (84, 85, 349, 347), (70, 71, 348, 346), (83, 84, 347, 345), (69, 70, 346, 344), (82, 83, 345, 343), (95, 64, 331, 342), (68, 69, 344, 341), (81, 82, 343, 340), (94, 95, 342, 339), (67, 68, 341, 338), (80, 81, 340, 337), (93, 94, 339, 336), (66, 67, 338, 335), (79, 80, 337, 334), (92, 93, 336, 333), (65, 66, 335, 332), (78, 79, 334, 330), (91, 92, 333, 329), (64, 65, 332, 331), (77, 78, 330, 328), (90, 91, 329, 327), (76, 77, 328, 326), (89, 90, 327, 325), (75, 76, 326, 324), (88, 89, 325, 323), (74, 75, 324, 321), (87, 88, 323, 322), (73, 74, 321, 320), (51, 52, 354, 383), (37, 38, 352, 382), (50, 51, 383, 381), (63, 32, 369, 380), (36, 37, 382, 379), (49, 50, 381, 378), (62, 63, 380, 377), (35, 36, 379, 376), (48, 49, 378, 375), (61, 62, 377, 374), (34, 35, 376, 373), (47, 48, 375, 372), (60, 61, 374, 371), (33, 34, 373, 370), (46, 47, 372, 368), (59, 60, 371, 367), (32, 33, 370, 369), (45, 46, 368, 366), (58, 59, 367, 365), (44, 45, 366, 364), (57, 58, 365, 363), (43, 44, 364, 362), (56, 57, 363, 361), (42, 43, 362, 360), (55, 56, 361, 359), (41, 42, 360, 358), (54, 55, 359, 357), (40, 41, 358, 356), (53, 54, 357, 355), (39, 40, 356, 353), (52, 53, 355, 354), (38, 39, 353, 352), (351, 322, 414, 412), (350, 320, 413, 411), (349, 351, 412, 410), (348, 350, 411, 409), (347, 349, 410, 408), (346, 348, 409, 407), (345, 347, 408, 406), (344, 346, 407, 405), (343, 345, 406, 404), (342, 331, 415, 403), (341, 344, 405, 402), (340, 343, 404, 401), (339, 342, 403, 400), (338, 341, 402, 399), (337, 340, 401, 398), (336, 339, 400, 397), (335, 338, 399, 396), (334, 337, 398, 395), (333, 336, 397, 394), (332, 335, 396, 393), (330, 334, 395, 392), (329, 333, 394, 391), (331, 332, 393, 415), (328, 330, 392, 390), (327, 329, 391, 389), (326, 328, 390, 388), (325, 327, 389, 387), (324, 326, 388, 386), (323, 325, 387, 385), (321, 324, 386, 384), (322, 323, 385, 414), (320, 321, 384, 413), (604, 607, 420, 447), (603, 606, 418, 446), (602, 605, 416, 445), (601, 604, 447, 444), (600, 603, 446, 443), (599, 602, 445, 442), (598, 601, 444, 441), (597, 600, 443, 440), (596, 599, 442, 439), (595, 598, 441, 438), (594, 597, 440, 437), (577, 596, 439, 419), (593, 595, 438, 436), (592, 594, 437, 435), (591, 593, 436, 434), (590, 592, 435, 433), (589, 591, 434, 432), (588, 590, 433, 431), (587, 589, 432, 430), (586, 588, 431, 429), (585, 587, 430, 428), (584, 586, 429, 427), (583, 585, 428, 426), (582, 584, 427, 425), (581, 583, 426, 424), (580, 582, 425, 423), (579, 581, 424, 422), (578, 580, 423, 421), (576, 579, 422, 417), (607, 578, 421, 420), (606, 577, 419, 418), (605, 576, 417, 416), (228, 229, 451, 448), (255, 224, 452, 449), (242, 243, 453, 450), (229, 230, 454, 451), (243, 244, 455, 453), (230, 231, 456, 454), (244, 245, 457, 455), (231, 232, 458, 456), (245, 246, 459, 457), (232, 233, 460, 458), (246, 247, 461, 459), (233, 234, 462, 460), (247, 248, 463, 461), (234, 235, 464, 462), (248, 249, 465, 463), (235, 236, 466, 464), (249, 250, 467, 465), (236, 237, 468, 466), (250, 251, 469, 467), (237, 238, 470, 468), (224, 225, 471, 452), (251, 252, 472, 469), (238, 239, 473, 470), (225, 226, 474, 471), (252, 253, 475, 472), (239, 240, 476, 473), (226, 227, 477, 474), (253, 254, 478, 475), (240, 241, 479, 476), (227, 228, 448, 477), (254, 255, 449, 478), (241, 242, 450, 479), (639, 636, 511, 500), (638, 635, 510, 482), (637, 634, 509, 480), (636, 633, 508, 511), (635, 632, 507, 510), (634, 631, 506, 509), (633, 630, 505, 508), (632, 629, 504, 507), (631, 628, 503, 506), (630, 627, 502, 505), (629, 626, 501, 504), (628, 625, 499, 503), (627, 624, 498, 502), (626, 639, 500, 501), (625, 623, 497, 499), (624, 622, 496, 498), (623, 621, 495, 497), (622, 620, 494, 496), (621, 619, 493, 495), (620, 618, 492, 494), (619, 617, 491, 493), (618, 616, 490, 492), (617, 615, 489, 491), (616, 614, 488, 490), (615, 613, 487, 489), (614, 612, 486, 488), (613, 611, 485, 487), (612, 610, 484, 486), (611, 609, 483, 485), (610, 608, 481, 484), (609, 638, 482, 483), (608, 637, 480, 481), (206, 207, 516, 543), (219, 220, 514, 542), (192, 193, 512, 525), (205, 206, 543, 541), (218, 219, 542, 540), (204, 205, 541, 539), (217, 218, 540, 538), (203, 204, 539, 537), (216, 217, 538, 536), (202, 203, 537, 535), (215, 216, 536, 534), (201, 202, 535, 533), (214, 215, 534, 532), (200, 201, 533, 531), (213, 214, 532, 530), (199, 200, 531, 529), (212, 213, 530, 528), (198, 199, 529, 527), (211, 212, 528, 526), (197, 198, 527, 524), (210, 211, 526, 523), (223, 192, 525, 522), (196, 197, 524, 521), (209, 210, 523, 520), (222, 223, 522, 519), (195, 196, 521, 518), (208, 209, 520, 517), (221, 222, 519, 515), (194, 195, 518, 513), (207, 208, 517, 516), (220, 221, 515, 514), (193, 194, 513, 512), (543, 516, 575, 572), (542, 514, 574, 571), (525, 512, 573, 554), (541, 543, 572, 570), (540, 542, 571, 569), (539, 541, 570, 568), (538, 540, 569, 567), (537, 539, 568, 566), (536, 538, 567, 565), (535, 537, 566, 564), (534, 536, 565, 563), (533, 535, 564, 562), (532, 534, 563, 561), (531, 533, 562, 560), (530, 532, 561, 559), (529, 531, 560, 558), (528, 530, 559, 557), (527, 529, 558, 556), (526, 528, 557, 555), (524, 527, 556, 553), (523, 526, 555, 552), (522, 525, 554, 551), (521, 524, 553, 550), (520, 523, 552, 549), (519, 522, 551, 548), (518, 521, 550, 547), (517, 520, 549, 546), (515, 519, 548, 545), (513, 518, 547, 544), (516, 517, 546, 575), (514, 515, 545, 574), (512, 513, 544, 573), (448, 451, 576, 605), (449, 452, 577, 606), (450, 453, 578, 607), (451, 454, 579, 576), (453, 455, 580, 578), (454, 456, 581, 579), (455, 457, 582, 580), (456, 458, 583, 581), (457, 459, 584, 582), (458, 460, 585, 583), (459, 461, 586, 584), (460, 462, 587, 585), (461, 463, 588, 586), (462, 464, 589, 587), (463, 465, 590, 588), (464, 466, 591, 589), (465, 467, 592, 590), (466, 468, 593, 591), (467, 469, 594, 592), (468, 470, 595, 593), (452, 471, 596, 577), (469, 472, 597, 594), (470, 473, 598, 595), (471, 474, 599, 596), (472, 475, 600, 597), (473, 476, 601, 598), (474, 477, 602, 599), (475, 478, 603, 600), (476, 479, 604, 601), (477, 448, 605, 602), (478, 449, 606, 603), (479, 450, 607, 604), (19, 18, 637, 608), (6, 5, 638, 609), (20, 19, 608, 610), (7, 6, 609, 611), (21, 20, 610, 612), (8, 7, 611, 613), (22, 21, 612, 614), (9, 8, 613, 615), (23, 22, 614, 616), (10, 9, 615, 617), (24, 23, 616, 618), (11, 10, 617, 619), (25, 24, 618, 620), (12, 11, 619, 621), (26, 25, 620, 622), (13, 12, 621, 623), (27, 26, 622, 624), (14, 13, 623, 625), (1, 0, 639, 626), (28, 27, 624, 627), (15, 14, 625, 628), (2, 1, 626, 629), (29, 28, 627, 630), (16, 15, 628, 631), (3, 2, 629, 632), (30, 29, 630, 633), (17, 16, 631, 634), (4, 3, 632, 635), (31, 30, 633, 636), (18, 17, 634, 637), (5, 4, 635, 638), (0, 31, 636, 639), (383, 354, 670, 668), (382, 352, 669, 667), (381, 383, 668, 666), (380, 369, 671, 665), (379, 382, 667, 664), (378, 381, 666, 663), (377, 380, 665, 662), (376, 379, 664, 661), (375, 378, 663, 660), (374, 377, 662, 659), (373, 376, 661, 658), (372, 375, 660, 657), (371, 374, 659, 656), (370, 373, 658, 655), (368, 372, 657, 654), (367, 371, 656, 653), (369, 370, 655, 671), (366, 368, 654, 652), (365, 367, 653, 651), (364, 366, 652, 650), (363, 365, 651, 649), (362, 364, 650, 648), (361, 363, 649, 647), (360, 362, 648, 646), (359, 361, 647, 645), (358, 360, 646, 644), (357, 359, 645, 643), (356, 358, 644, 642), (355, 357, 643, 641), (353, 356, 642, 640), (354, 355, 641, 670), (352, 353, 640, 669)])
me_circle.materials.append(mat_material_004)
me_circle.use_remesh_preserve_volume = False
me_circle.use_remesh_preserve_attributes = False
me_circle.use_mirror_vertex_groups = False
me_circle.update()
me_plane = bpy.data.meshes.new('Plane')
me_plane.from_pydata([(-1.0, -0.9997, 0.01246), (1.0, -0.9997, 0.01246), (-1.0, 1.0, 0.01246), (1.0, 1.0, 0.01246), (-1.0, 1.0, -0.01316), (-1.0, -0.9997, -0.01316), (1.0, -0.9997, -0.01316), (1.0, 1.0, -0.01316), (1.0, 1.0, 0.009328), (1.0, 1.0, -0.008632), (1.0, -0.9997, -0.008632), (1.0, -0.9997, 0.009328), (-1.0, -0.9997, 0.009328), (-1.0, -0.9997, -0.008632), (-1.0, 1.0, -0.008632), (-1.0, 1.0, 0.009328), (-1.0, 0.9943, 0.01246), (-1.0, -0.995, 0.01246), (1.0, -0.995, 0.01246), (1.0, 0.9943, 0.01246), (-1.0, 0.9943, -0.01316), (-1.0, -0.995, -0.01316), (1.0, -0.995, -0.01316), (1.0, 0.9943, -0.01316), (-1.0, -0.995, 0.009328), (-1.0, 0.9943, 0.009328), (-1.0, -0.995, -0.008632), (-1.0, 0.9943, -0.008632), (1.0, 0.9943, 0.009328), (1.0, -0.995, 0.009328), (1.0, 0.9943, -0.008632), (1.0, -0.995, -0.008632)], [], [(16, 2, 3, 19), (20, 23, 7, 4), (30, 9, 7, 23), (26, 13, 5, 21), (9, 14, 4, 7), (13, 10, 6, 5), (0, 1, 11, 12), (12, 11, 10, 13), (3, 2, 15, 8), (8, 15, 14, 9), (17, 0, 12, 24), (24, 12, 13, 26), (19, 3, 8, 28), (28, 8, 9, 30), (11, 29, 31, 10), (29, 28, 30, 31), (1, 18, 29, 11), (18, 19, 28, 29), (15, 25, 27, 14), (25, 24, 26, 27), (2, 16, 25, 15), (16, 17, 24, 25), (14, 27, 20, 4), (27, 26, 21, 20), (10, 31, 22, 6), (31, 30, 23, 22), (5, 6, 22, 21), (21, 22, 23, 20), (0, 17, 18, 1), (17, 16, 19, 18)])
me_plane.materials.append(mat_material_006)
me_plane.use_remesh_preserve_volume = False
me_plane.use_remesh_preserve_attributes = False
me_plane.use_mirror_vertex_groups = False
me_plane.update()
me_cylinder_001 = bpy.data.meshes.new('Cylinder.001')
me_cylinder_001.from_pydata([(-0.1025, 0.3856, -1.065), (-0.192, 0.8256, 0.9098), (0.1008, 0.3865, -1.065), (0.1865, 0.8272, 0.9098), (0.2889, 0.3095, -1.065), (0.5367, 0.6839, 0.9098), (0.4332, 0.1664, -1.065), (0.8055, 0.4174, 0.9098), (0.5118, -0.02106, -1.065), (0.9518, 0.06841, 0.9098), (0.5127, -0.2243, -1.065), (0.9534, -0.31, 0.9098), (0.4357, -0.4124, -1.065), (0.8101, -0.6603, 0.9098), (0.2926, -0.5568, -1.065), (0.5436, -0.929, 0.9098), (0.1051, -0.6354, -1.065), (0.1946, -1.075, 0.9098), (-0.09814, -0.6362, -1.065), (-0.1839, -1.077, 0.9098), (-0.2863, -0.5593, -1.065), (-0.5341, -0.9336, 0.9098), (-0.4306, -0.4161, -1.065), (-0.8029, -0.6672, 0.9098), (-0.5092, -0.2287, -1.065), (-0.9492, -0.3182, 0.9098), (-0.5101, -0.02542, -1.065), (-0.9508, 0.06029, 0.9098), (-0.4331, 0.1627, -1.065), (-0.8075, 0.4105, 0.9098), (-0.29, 0.307, -1.065), (-0.541, 0.6793, 0.9098), (-0.1853, 0.7929, -0.107), (0.1801, 0.7944, -0.107), (0.5183, 0.656, -0.107), (0.7778, 0.3988, -0.107), (0.9191, 0.06175, -0.107), (0.9206, -0.3037, -0.107), (0.7822, -0.6419, -0.107), (0.5249, -0.9013, -0.107), (0.1879, -1.043, -0.107), (-0.1775, -1.044, -0.107), (-0.5157, -0.9058, -0.107), (-0.7752, -0.6485, -0.107), (-0.9164, -0.3115, -0.107), (-0.918, 0.05391, -0.107), (-0.7796, 0.3921, -0.107), (-0.5223, 0.6516, -0.107), (-0.1978, 0.8544, 0.8971), (0.1921, 0.8561, 0.8971), (0.5529, 0.7084, 0.8971), (0.8298, 0.4339, 0.8971), (0.9806, 0.07427, 0.8971), (0.9822, -0.3156, 0.8971), (0.8346, -0.6765, 0.8971), (0.56, -0.9534, 0.8971), (0.2004, -1.104, 0.8971), (-0.1895, -1.106, 0.8971), (-0.5503, -0.9581, 0.8971), (-0.8272, -0.6836, 0.8971), (-0.978, -0.324, 0.8971), (-0.9796, 0.0659, 0.8971), (-0.832, 0.4268, 0.8971), (-0.5574, 0.7036, 0.8971), (0.1125, 0.4467, -1.054), (0.3228, 0.3607, -1.054), (0.4841, 0.2007, -1.054), (0.572, -0.00883, -1.054), (0.5729, -0.236, -1.054), (0.4869, -0.4463, -1.054), (0.3269, -0.6077, -1.054), (0.1174, -0.6955, -1.054), (-0.1099, -0.6965, -1.054), (-0.3201, -0.6104, -1.054), (-0.4815, -0.4505, -1.054), (-0.5693, -0.2409, -1.054), (-0.5703, -0.01371, -1.054), (-0.4843, 0.1966, -1.054), (-0.3243, 0.3579, -1.054), (-0.1147, 0.4458, -1.054), (0.1922, 0.8567, 0.9098), (-0.198, 0.8551, 0.9098), (0.5533, 0.709, 0.9098), (0.8304, 0.4342, 0.9098), (0.9813, 0.0744, 0.9098), (0.9829, -0.3158, 0.9098), (0.8351, -0.6769, 0.9098), (0.5604, -0.954, 0.9098), (0.2006, -1.105, 0.9098), (-0.1896, -1.106, 0.9098), (-0.5507, -0.9587, 0.9098), (-0.8278, -0.684, 0.9098), (-0.9786, -0.3242, 0.9098), (-0.9803, 0.06603, 0.9098), (-0.8325, 0.4271, 0.9098), (-0.5578, 0.7042, 0.9098), (-0.1138, 0.441, -1.065), (0.1115, 0.442, -1.065), (0.3201, 0.3566, -1.065), (0.4801, 0.198, -1.065), (0.5672, -0.009801, -1.065), (0.5681, -0.2351, -1.065), (0.4828, -0.4436, -1.065), (0.3242, -0.6036, -1.065), (0.1164, -0.6907, -1.065), (-0.1089, -0.6917, -1.065), (-0.3175, -0.6064, -1.065), (-0.4774, -0.4477, -1.065), (-0.5646, -0.2399, -1.065), (-0.5655, -0.01464, -1.065), (-0.4802, 0.1939, -1.065), (-0.3216, 0.3539, -1.065), (-0.192, 0.8256, 0.9098), (0.1865, 0.8272, 0.9098), (0.5367, 0.6839, 0.9098), (0.8055, 0.4174, 0.9098), (0.9518, 0.06841, 0.9098), (0.9534, -0.31, 0.9098), (0.8101, -0.6603, 0.9098), (0.5436, -0.929, 0.9098), (0.1946, -1.075, 0.9098), (-0.1839, -1.077, 0.9098), (-0.5341, -0.9336, 0.9098), (-0.8029, -0.6672, 0.9098), (-0.9492, -0.3182, 0.9098), (-0.9508, 0.06029, 0.9098), (-0.8075, 0.4105, 0.9098), (-0.541, 0.6793, 0.9098), (-0.192, 0.8256, 0.9098), (0.1865, 0.8272, 0.9098), (0.5367, 0.6839, 0.9098), (0.8055, 0.4174, 0.9098), (0.9518, 0.06841, 0.9098), (0.9534, -0.31, 0.9098), (0.8101, -0.6603, 0.9098), (0.5436, -0.929, 0.9098), (0.1946, -1.075, 0.9098), (-0.1839, -1.077, 0.9098), (-0.5341, -0.9336, 0.9098), (-0.8029, -0.6672, 0.9098), (-0.9492, -0.3182, 0.9098), (-0.9508, 0.06029, 0.9098), (-0.8075, 0.4105, 0.9098), (-0.541, 0.6793, 0.9098), (-0.192, 0.8256, 0.9098), (0.1865, 0.8272, 0.9098), (0.5367, 0.6839, 0.9098), (0.8055, 0.4174, 0.9098), (0.9518, 0.06841, 0.9098), (0.9534, -0.31, 0.9098), (0.8101, -0.6603, 0.9098), (0.5436, -0.929, 0.9098), (0.1946, -1.075, 0.9098), (-0.1839, -1.077, 0.9098), (-0.5341, -0.9336, 0.9098), (-0.8029, -0.6672, 0.9098), (-0.9492, -0.3182, 0.9098), (-0.9508, 0.06029, 0.9098), (-0.8075, 0.4105, 0.9098), (-0.541, 0.6793, 0.9098), (-0.192, 0.8256, 0.9098), (0.1865, 0.8272, 0.9098), (0.5367, 0.6839, 0.9098), (0.8055, 0.4174, 0.9098), (0.9518, 0.06841, 0.9098), (0.9534, -0.31, 0.9098), (0.8101, -0.6603, 0.9098), (0.5436, -0.929, 0.9098), (0.1946, -1.075, 0.9098), (-0.1839, -1.077, 0.9098), (-0.5341, -0.9336, 0.9098), (-0.8029, -0.6672, 0.9098), (-0.9492, -0.3182, 0.9098), (-0.9508, 0.06029, 0.9098), (-0.8075, 0.4105, 0.9098), (-0.541, 0.6793, 0.9098), (-0.1076, 0.4106, -1.046), (0.1056, 0.4115, -1.046), (0.303, 0.3308, -1.046), (0.4544, 0.1807, -1.046), (0.5368, -0.01598, -1.046), (0.5377, -0.2292, -1.046), (0.457, -0.4265, -1.046), (0.3068, -0.5779, -1.046), (0.1102, -0.6604, -1.046), (-0.103, -0.6613, -1.046), (-0.3003, -0.5805, -1.046), (-0.4518, -0.4304, -1.046), (-0.5342, -0.2338, -1.046), (-0.5351, -0.02056, -1.046), (-0.4543, 0.1768, -1.046), (-0.3042, 0.3282, -1.046), (0.1107, 0.4379, -1.038), (0.3178, 0.3532, -1.038), (-0.1081, -0.6876, -1.038), (-0.3152, -0.6029, -1.038), (0.4766, 0.1957, -1.038), (-0.474, -0.4454, -1.038), (0.5631, -0.01063, -1.038), (-0.5605, -0.2391, -1.038), (0.5641, -0.2343, -1.038), (-0.5614, -0.01543, -1.038), (0.4793, -0.4413, -1.038), (-0.4767, 0.1916, -1.038), (0.3218, -0.6002, -1.038), (-0.3192, 0.3504, -1.038), (0.1156, -0.6867, -1.038), (-0.1129, 0.4369, -1.038), (0.49, 0.6134, -0.2617), (-0.4874, -0.8631, -0.2617), (0.7354, 0.3701, -0.2617), (-0.7327, -0.6199, -0.2617), (0.8689, 0.05156, -0.2617), (-0.8663, -0.3013, -0.2617), (0.8704, -0.2939, -0.2617), (-0.8678, 0.04414, -0.2617), (0.7396, -0.6136, -0.2617), (-0.7369, 0.3639, -0.2617), (0.4963, -0.8589, -0.2617), (-0.4937, 0.6092, -0.2617), (0.1777, -0.9925, -0.2617), (0.1703, 0.7442, -0.2617), (-0.1677, -0.994, -0.2617), (-0.1751, 0.7427, -0.2617), (0.1091, 0.4296, -1.038), (0.3131, 0.3461, -1.038), (-0.1065, -0.6794, -1.038), (-0.3105, -0.5959, -1.038), (0.4696, 0.191, -1.038), (-0.467, -0.4407, -1.038), (0.5549, -0.01231, -1.038), (-0.5522, -0.2374, -1.038), (0.5558, -0.2327, -1.038), (-0.5532, -0.01704, -1.038), (0.4723, -0.4367, -1.038), (-0.4697, 0.1869, -1.038), (0.3171, -0.5932, -1.038), (-0.3145, 0.3435, -1.038), (0.1139, -0.6784, -1.038), (-0.1113, 0.4287, -1.038), (0.1906, 0.8711, 0.6715), (0.1867, 0.8507, 0.3328), (0.5469, 0.6992, 0.693), (0.5354, 0.6819, 0.3091), (0.8207, 0.4277, 0.693), (0.8035, 0.4161, 0.3091), (0.9698, 0.07207, 0.693), (0.9495, 0.06794, 0.3091), (0.9714, -0.3135, 0.693), (0.9511, -0.3096, 0.3091), (0.8254, -0.6704, 0.693), (0.8081, -0.659, 0.3091), (0.5539, -0.9443, 0.693), (0.5423, -0.9271, 0.3091), (0.1983, -1.093, 0.693), (0.1941, -1.073, 0.3091), (-0.1874, -1.095, 0.693), (-0.1834, -1.075, 0.3091), (-0.5442, -0.9489, 0.693), (-0.5328, -0.9317, 0.3091), (-0.8181, -0.6774, 0.693), (-0.8009, -0.6659, 0.3091), (-0.9672, -0.3218, 0.693), (-0.9469, -0.3177, 0.3091), (-0.9688, 0.06379, 0.693), (-0.9485, 0.05984, 0.3091), (-0.8228, 0.4207, 0.693), (-0.8055, 0.4092, 0.3091), (-0.5513, 0.6945, 0.693), (-0.5397, 0.6773, 0.3091), (-0.1921, 0.849, 0.3328), (-0.1963, 0.8694, 0.6715), (0.1518, 1.192, 0.7361), (0.1288, 1.165, 0.5997), (-0.1349, 1.165, 0.5997), (-0.1574, 1.192, 0.7361), (0.1515, 1.707, 0.5946), (0.1523, 1.487, 0.5868), (-0.1902, 1.5, 0.5725), (-0.1604, 1.706, 0.5951), (0.1199, 1.727, 0.2606), (0.1484, 1.615, 0.3641), (-0.1939, 1.625, 0.348), (-0.1921, 1.727, 0.2612), (0.119, 1.586, -0.1696), (0.1439, 1.483, -0.06674), (-0.1994, 1.485, -0.06437), (-0.193, 1.587, -0.1693), (0.1659, 0.9059, -0.5438), (0.1752, 0.8652, -0.4146), (-0.2085, 0.8687, -0.4103), (-0.1828, 0.9067, -0.544), (0.5006, -0.8652, -0.3631), (0.7459, -0.6178, -0.3631), (0.8778, -0.2953, -0.3631), (0.8763, 0.05306, -0.3631), (0.7416, 0.3744, -0.3631), (0.4942, 0.6197, -0.3631), (0.1718, 0.7516, -0.3631), (-0.1766, 0.7501, -0.3631), (0.1792, -0.9999, -0.3631), (-0.1691, -1.001, -0.3631), (-0.4916, -0.8694, -0.3631), (-0.739, -0.6241, -0.3631), (-0.8737, -0.3028, -0.3631), (-0.8752, 0.04558, -0.3631), (-0.7432, 0.368, -0.3631), (-0.4979, 0.6154, -0.3631), (0.1496, 0.6378, -0.7089), (0.4302, 0.523, -0.7089), (0.6455, 0.3095, -0.7089), (0.7627, 0.02996, -0.7089), (0.764, -0.2732, -0.7089), (0.6492, -0.5538, -0.7089), (0.4357, -0.769, -0.7089), (0.1561, -0.8862, -0.7089), (-0.147, -0.8875, -0.7089), (-0.4276, -0.7727, -0.7089), (-0.6429, -0.5593, -0.7089), (-0.7601, -0.2797, -0.7089), (-0.7614, 0.02345, -0.7089), (-0.6465, 0.304, -0.7089), (-0.4331, 0.5193, -0.7089), (-0.1535, 0.6365, -0.7089), (0.1835, 0.8674, 0.3462), (0.1885, 0.8882, 0.6761), (-0.189, 0.8658, 0.3462), (-0.1942, 0.8865, 0.6761), (-0.1792, 0.7596, -0.3668), (-0.1559, 0.658, -0.6958), (0.172, 0.7607, -0.3672), (0.1509, 0.6591, -0.6957), (-0.1787, 1.016, 0.7078), (0.1696, 1.017, 0.7078), (-0.1654, 0.9922, 0.503), (0.1562, 0.9933, 0.503)], [], [(48, 81, 80, 49), (49, 80, 82, 50), (50, 82, 83, 51), (51, 83, 84, 52), (52, 84, 85, 53), (53, 85, 86, 54), (54, 86, 87, 55), (55, 87, 88, 56), (56, 88, 89, 57), (57, 89, 90, 58), (58, 90, 91, 59), (59, 91, 92, 60), (60, 92, 93, 61), (61, 93, 94, 62), (11, 9, 116, 117), (62, 94, 95, 63), (63, 95, 81, 48), (0, 2, 4, 6, 8, 10, 12, 14, 16, 18, 20, 22, 24, 26, 28, 30), (307, 47, 32, 299), (306, 46, 47, 307), (305, 45, 46, 306), (304, 44, 45, 305), (303, 43, 44, 304), (302, 42, 43, 303), (301, 41, 42, 302), (300, 40, 41, 301), (292, 39, 40, 300), (293, 38, 39, 292), (294, 37, 38, 293), (295, 36, 37, 294), (296, 35, 36, 295), (297, 34, 35, 296), (298, 33, 34, 297), (299, 32, 33, 298), (268, 63, 48, 271), (266, 62, 63, 268), (264, 61, 62, 266), (262, 60, 61, 264), (260, 59, 60, 262), (258, 58, 59, 260), (256, 57, 58, 258), (254, 56, 57, 256), (252, 55, 56, 254), (250, 54, 55, 252), (248, 53, 54, 250), (246, 52, 53, 248), (244, 51, 52, 246), (242, 50, 51, 244), (240, 49, 50, 242), (271, 48, 49, 240), (96, 79, 64, 97), (97, 64, 65, 98), (98, 65, 66, 99), (99, 66, 67, 100), (100, 67, 68, 101), (101, 68, 69, 102), (102, 69, 70, 103), (103, 70, 71, 104), (104, 71, 72, 105), (105, 72, 73, 106), (106, 73, 74, 107), (107, 74, 75, 108), (108, 75, 76, 109), (109, 76, 77, 110), (110, 77, 78, 111), (111, 78, 79, 96), (1, 3, 80, 81), (3, 5, 82, 80), (5, 7, 83, 82), (7, 9, 84, 83), (9, 11, 85, 84), (11, 13, 86, 85), (13, 15, 87, 86), (15, 17, 88, 87), (17, 19, 89, 88), (19, 21, 90, 89), (21, 23, 91, 90), (23, 25, 92, 91), (25, 27, 93, 92), (27, 29, 94, 93), (29, 31, 95, 94), (31, 1, 81, 95), (2, 0, 96, 97), (4, 2, 97, 98), (6, 4, 98, 99), (8, 6, 99, 100), (10, 8, 100, 101), (12, 10, 101, 102), (14, 12, 102, 103), (16, 14, 103, 104), (18, 16, 104, 105), (20, 18, 105, 106), (22, 20, 106, 107), (24, 22, 107, 108), (26, 24, 108, 109), (28, 26, 109, 110), (30, 28, 110, 111), (0, 30, 111, 96), (127, 126, 142, 143), (27, 25, 124, 125), (13, 11, 117, 118), (29, 27, 125, 126), (15, 13, 118, 119), (31, 29, 126, 127), (17, 15, 119, 120), (3, 1, 112, 113), (1, 31, 127, 112), (19, 17, 120, 121), (5, 3, 113, 114), (21, 19, 121, 122), (7, 5, 114, 115), (23, 21, 122, 123), (9, 7, 115, 116), (25, 23, 123, 124), (135, 134, 150, 151), (120, 119, 135, 136), (113, 112, 128, 129), (112, 127, 143, 128), (121, 120, 136, 137), (114, 113, 129, 130), (122, 121, 137, 138), (115, 114, 130, 131), (123, 122, 138, 139), (116, 115, 131, 132), (124, 123, 139, 140), (117, 116, 132, 133), (125, 124, 140, 141), (118, 117, 133, 134), (126, 125, 141, 142), (119, 118, 134, 135), (156, 155, 171, 172), (143, 142, 158, 159), (136, 135, 151, 152), (129, 128, 144, 145), (128, 143, 159, 144), (137, 136, 152, 153), (130, 129, 145, 146), (138, 137, 153, 154), (131, 130, 146, 147), (139, 138, 154, 155), (132, 131, 147, 148), (140, 139, 155, 156), (133, 132, 148, 149), (141, 140, 156, 157), (134, 133, 149, 150), (142, 141, 157, 158), (193, 192, 177, 178), (149, 148, 164, 165), (157, 156, 172, 173), (150, 149, 165, 166), (158, 157, 173, 174), (151, 150, 166, 167), (159, 158, 174, 175), (152, 151, 167, 168), (145, 144, 160, 161), (144, 159, 175, 160), (153, 152, 168, 169), (146, 145, 161, 162), (154, 153, 169, 170), (147, 146, 162, 163), (155, 154, 170, 171), (148, 147, 163, 164), (177, 176, 191, 190, 189, 188, 187, 186, 185, 184, 183, 182, 181, 180, 179, 178), (195, 194, 185, 186), (196, 193, 178, 179), (197, 195, 186, 187), (198, 196, 179, 180), (199, 197, 187, 188), (200, 198, 180, 181), (201, 199, 188, 189), (202, 200, 181, 182), (203, 201, 189, 190), (204, 202, 182, 183), (205, 203, 190, 191), (206, 204, 183, 184), (192, 207, 176, 177), (207, 205, 191, 176), (194, 206, 184, 185), (222, 220, 206, 194), (223, 219, 205, 207), (221, 223, 207, 192), (220, 218, 204, 206), (219, 217, 203, 205), (218, 216, 202, 204), (217, 215, 201, 203), (216, 214, 200, 202), (215, 213, 199, 201), (214, 212, 198, 200), (213, 211, 197, 199), (212, 210, 196, 198), (211, 209, 195, 197), (210, 208, 193, 196), (209, 222, 194, 195), (208, 221, 192, 193), (162, 161, 221, 208), (170, 169, 222, 209), (163, 162, 208, 210), (171, 170, 209, 211), (164, 163, 210, 212), (172, 171, 211, 213), (165, 164, 212, 214), (173, 172, 213, 215), (166, 165, 214, 216), (174, 173, 215, 217), (167, 166, 216, 218), (175, 174, 217, 219), (168, 167, 218, 220), (161, 160, 223, 221), (160, 175, 219, 223), (169, 168, 220, 222), (199, 197, 229, 231), (206, 204, 236, 238), (198, 196, 228, 230), (205, 203, 235, 237), (197, 195, 227, 229), (204, 202, 234, 236), (196, 193, 225, 228), (203, 201, 233, 235), (195, 194, 226, 227), (202, 200, 232, 234), (194, 206, 238, 226), (193, 192, 224, 225), (201, 199, 231, 233), (207, 205, 237, 239), (200, 198, 230, 232), (192, 207, 239, 224), (32, 270, 241, 33), (333, 335, 273, 272), (33, 241, 243, 34), (241, 240, 242, 243), (34, 243, 245, 35), (243, 242, 244, 245), (35, 245, 247, 36), (245, 244, 246, 247), (36, 247, 249, 37), (247, 246, 248, 249), (37, 249, 251, 38), (249, 248, 250, 251), (38, 251, 253, 39), (251, 250, 252, 253), (39, 253, 255, 40), (253, 252, 254, 255), (40, 255, 257, 41), (255, 254, 256, 257), (41, 257, 259, 42), (257, 256, 258, 259), (42, 259, 261, 43), (259, 258, 260, 261), (43, 261, 263, 44), (261, 260, 262, 263), (44, 263, 265, 45), (263, 262, 264, 265), (45, 265, 267, 46), (265, 264, 266, 267), (46, 267, 269, 47), (267, 266, 268, 269), (47, 269, 270, 32), (269, 268, 271, 270), (275, 272, 276, 279), (335, 334, 274, 273), (332, 333, 272, 275), (334, 332, 275, 274), (277, 278, 282, 281), (274, 275, 279, 278), (273, 274, 278, 277), (272, 273, 277, 276), (283, 280, 284, 287), (276, 277, 281, 280), (279, 276, 280, 283), (278, 279, 283, 282), (286, 287, 291, 290), (282, 283, 287, 286), (281, 282, 286, 285), (280, 281, 285, 284), (314, 292, 300, 315), (285, 286, 290, 289), (284, 285, 289, 288), (287, 284, 288, 291), (313, 293, 292, 314), (312, 294, 293, 313), (311, 295, 294, 312), (310, 296, 295, 311), (315, 300, 301, 316), (309, 297, 296, 310), (308, 298, 297, 309), (316, 301, 302, 317), (317, 302, 303, 318), (318, 303, 304, 319), (319, 304, 305, 320), (320, 305, 306, 321), (321, 306, 307, 322), (322, 307, 299, 323), (78, 322, 323, 79), (77, 321, 322, 78), (76, 320, 321, 77), (75, 319, 320, 76), (74, 318, 319, 75), (73, 317, 318, 74), (72, 316, 317, 73), (79, 323, 308, 64), (64, 308, 309, 65), (65, 309, 310, 66), (71, 315, 316, 72), (66, 310, 311, 67), (67, 311, 312, 68), (68, 312, 313, 69), (69, 313, 314, 70), (70, 314, 315, 71), (328, 329, 323, 299), (330, 328, 299, 298), (331, 330, 298, 308), (270, 271, 327, 326), (271, 240, 325, 327), (241, 270, 326, 324), (240, 241, 324, 325), (288, 289, 330, 331), (288, 331, 329, 291), (331, 308, 323, 329), (289, 290, 328, 330), (290, 291, 329, 328), (326, 327, 332, 334), (327, 325, 333, 332), (324, 326, 334, 335), (325, 324, 335, 333)])
me_cylinder_001.materials.append(mat_material_003)
me_cylinder_001.use_remesh_preserve_volume = False
me_cylinder_001.use_remesh_preserve_attributes = False
me_cylinder_001.use_mirror_vertex_groups = False
me_cylinder_001.update()
me_plane_002 = bpy.data.meshes.new('Plane.002')
me_plane_002.from_pydata([(-1.0, -1.0, -0.001058), (0.9999, -1.0, -0.001058), (-1.0, 1.0, -0.001058), (0.9999, 1.0, -0.001058), (-0.9906, -1.0, -0.001058), (0.9909, -1.0, -0.001058), (0.9909, 1.0, -0.001058), (-0.9906, 1.0, -0.001058), (-1.0, 0.9924, -0.001058), (-1.0, -0.9924, -0.001058), (0.9999, -0.9924, -0.001058), (0.9999, 0.9924, -0.001058), (-0.9906, -0.9924, -0.001058), (-0.9906, 0.9924, -0.001058), (0.9909, -0.9924, -0.001058), (0.9909, 0.9924, -0.001058), (-1.0, -0.9924, 0.001058), (-1.0, -1.0, 0.001058), (0.9909, -1.0, 0.001058), (0.9999, -1.0, 0.001058), (0.9999, 0.9924, 0.001058), (0.9999, 1.0, 0.001058), (-0.9906, 1.0, 0.001058), (-1.0, 1.0, 0.001058), (-0.9906, -1.0, 0.001058), (0.9909, 1.0, 0.001058), (-0.9906, 0.9924, 0.001058), (0.9909, 0.9924, 0.001058), (-1.0, 0.9924, 0.001058), (0.9999, -0.9924, 0.001058), (-0.9906, -0.9924, 0.001058), (0.9909, -0.9924, 0.001058)], [], [(15, 6, 3, 11), (8, 2, 7, 13), (13, 7, 6, 15), (4, 12, 14, 5), (12, 13, 15, 14), (0, 9, 12, 4), (9, 8, 13, 12), (5, 14, 10, 1), (14, 15, 11, 10), (27, 20, 21, 25), (28, 26, 22, 23), (26, 27, 25, 22), (24, 18, 31, 30), (30, 31, 27, 26), (17, 24, 30, 16), (16, 30, 26, 28), (18, 19, 29, 31), (31, 29, 20, 27), (9, 0, 17, 16), (6, 7, 22, 25), (0, 4, 24, 17), (8, 9, 16, 28), (5, 1, 19, 18), (4, 5, 18, 24), (1, 10, 29, 19), (11, 3, 21, 20), (3, 6, 25, 21), (10, 11, 20, 29), (7, 2, 23, 22), (2, 8, 28, 23)])
me_plane_002.materials.append(mat_material_005)
me_plane_002.use_remesh_preserve_volume = False
me_plane_002.use_remesh_preserve_attributes = False
me_plane_002.use_mirror_vertex_groups = False
me_plane_002.update()
me_torus_003 = bpy.data.meshes.new('Torus.003')
me_torus_003.from_pydata([(-0.3754, -1.401, 0.00159), (-0.3919, -1.449, -0.2941), (-0.1916, -0.4626, -0.3342), (-0.2103, -0.5078, 0.001761), (-0.2832, -0.6837, 0.1926), (-0.3827, -0.9239, 0.2616), (-0.4822, -1.164, 0.1926), (-0.555, -1.34, 0.002079), (-0.5712, -1.388, -0.3506), (-0.2503, -0.4336, -0.3492), (-0.2748, -0.476, 0.001576), (-0.37, -0.6409, 0.1919), (-0.5, -0.866, 0.2614), (-0.63, -1.091, 0.1918), (-0.7252, -1.256, 0.001563), (-0.7411, -1.304, -0.3813), (-0.3048, -0.3972, -0.3149), (-0.3346, -0.4361, 0.00132), (-0.4505, -0.5871, 0.1918), (-0.6088, -0.7934, 0.2618), (-0.767, -0.9996, 0.1915), (-0.8829, -1.151, 0.002052), (-0.8986, -1.199, -0.3387), (-0.354, -0.354, -0.3539), (-0.3887, -0.3887, 0.001819), (-0.5233, -0.5233, 0.1924), (-0.7071, -0.7071, 0.2619), (-0.891, -0.891, 0.192), (-1.026, -1.026, 0.00184), (-1.041, -1.074, -0.2703), (-0.3972, -0.3048, -0.264), (-0.4361, -0.3346, 0.001108), (-0.5871, -0.4505, 0.1921), (-0.7934, -0.6088, 0.2622), (-0.9996, -0.767, 0.192), (-1.151, -0.8829, 0.0006174), (-1.166, -0.9318, -0.2634), (-0.4336, -0.2503, -0.2669), (-0.476, -0.2748, 0.001934), (-0.6409, -0.37, 0.1921), (-0.866, -0.5, 0.2612), (-1.091, -0.63, 0.1914), (-1.256, -0.7252, 0.001019), (-1.271, -0.7743, -0.377), (-0.4626, -0.1916, -0.3555), (-0.5078, -0.2103, 0.001752), (-0.6837, -0.2832, 0.1923), (-0.9239, -0.3827, 0.2614), (-1.164, -0.4822, 0.1908), (-1.34, -0.555, 0.00223), (-1.355, -0.6045, -0.3318), (-0.4836, -0.1296, -0.3286), (-0.5309, -0.1423, 0.0008183), (-0.7148, -0.1915, 0.1923), (-0.9659, -0.2588, 0.2623), (-1.217, -0.3261, 0.1916), (-1.401, -0.3754, 0.0007409), (-1.416, -0.4251, -0.3362), (-0.4964, -0.06535, -0.3135), (-0.545, -0.07175, 0.002419), (-0.7337, -0.09659, 0.1915), (-0.9914, -0.1305, 0.2621), (-1.249, -0.1645, 0.1924), (-1.438, -0.1893, 0.0008128), (-1.453, -0.2393, -0.2717), (-0.5007, 5.654e-08, -0.2582), (-0.5497, 6.125e-08, 0.001559), (-0.74, 7.789e-08, 0.1918), (-1.0, 1.006e-07, 0.2611), (-1.26, 1.233e-07, 0.1906), (-1.45, 1.4e-07, 0.0005282), (-1.465, -0.05033, -0.302), (-0.4964, 0.06535, -0.3919), (-0.545, 0.07175, 0.0007454), (-0.7337, 0.09659, 0.1917), (-0.9914, 0.1305, 0.2617), (-1.249, 0.1645, 0.1904), (-1.438, 0.1893, 0.001085), (-1.507, 0.1984, -0.2607), (-0.4836, 0.1296, -0.3202), (-0.5309, 0.1423, 0.0008052), (-0.7148, 0.1915, 0.1908), (-0.9659, 0.2588, 0.2617), (-1.217, 0.3261, 0.1907), (-1.401, 0.3754, 0.001633), (-1.398, 0.4112, -0.3787), (-0.4626, 0.1916, -0.309), (-0.5078, 0.2103, 0.00196), (-0.6837, 0.2832, 0.1924), (-0.9239, 0.3827, 0.2613), (-1.164, 0.4822, 0.1921), (-1.34, 0.555, -8.523e-05), (-1.337, 0.592, -0.3337), (-0.4336, 0.2503, -0.3625), (-0.476, 0.2748, 0.0007337), (-0.6409, 0.37, 0.1909), (-0.866, 0.5, 0.2616), (-1.091, 0.63, 0.1926), (-1.256, 0.7252, 0.002424), (-1.252, 0.7632, -0.2618), (-0.3972, 0.3048, -0.2719), (-0.4361, 0.3346, 0.001635), (-0.5871, 0.4505, 0.1914), (-0.7934, 0.6088, 0.2607), (-0.9996, 0.767, 0.1918), (-1.151, 0.8829, 0.001333), (-1.146, 0.9219, -0.3383), (-0.354, 0.354, -0.3912), (-0.3887, 0.3887, 0.0008913), (-0.5233, 0.5233, 0.1928), (-0.7071, 0.7071, 0.2612), (-0.891, 0.891, 0.1914), (-1.026, 1.026, 0.0009239), (-1.02, 1.065, -0.2952), (-0.3048, 0.3972, -0.3624), (-0.3346, 0.4361, 0.001762), (-0.4505, 0.5871, 0.1918), (-0.6088, 0.7934, 0.2615), (-0.767, 0.9996, 0.1924), (-0.8829, 1.151, 0.001204), (-0.8769, 1.191, -0.3694), (-0.2503, 0.4336, -0.3299), (-0.2748, 0.476, 0.0017), (-0.37, 0.6409, 0.1928), (-0.5, 0.866, 0.2614), (-0.63, 1.091, 0.1913), (-0.7252, 1.256, 0.002071), (-0.7182, 1.297, -0.2706), (-0.1916, 0.4626, -0.2992), (-0.2103, 0.5078, 0.001675), (-0.2832, 0.6837, 0.1923), (-0.3827, 0.9239, 0.2622), (-0.4822, 1.164, 0.1915), (-0.555, 1.34, 0.00197), (-0.547, 1.382, -0.2881), (-0.1296, 0.4836, -0.3569), (-0.1423, 0.5309, 0.001085), (-0.1915, 0.7148, 0.1919), (-0.2588, 0.9659, 0.2617), (-0.3261, 1.217, 0.1919), (-0.3754, 1.401, 0.001734), (-0.3663, 1.443, -0.3288), (-0.06535, 0.4964, -0.2557), (-0.07175, 0.545, 0.001873), (-0.09659, 0.7337, 0.1919), (-0.1305, 0.9914, 0.2617), (-0.1645, 1.249, 0.1924), (-0.1893, 1.438, 0.001662), (-0.1791, 1.48, -0.3432), (8.512e-08, 0.5007, -0.3881), (8.753e-08, 0.5497, 0.00238), (1.019e-07, 0.74, 0.1925), (1.215e-07, 1.0, 0.2617), (1.412e-07, 1.26, 0.1927), (1.555e-07, 1.45, 0.002076), (0.01139, 1.493, -0.358), (0.06535, 0.4964, -0.3347), (0.07175, 0.545, 0.002469), (0.09659, 0.7337, 0.1928), (0.1305, 0.9914, 0.2618), (0.1645, 1.249, 0.1921), (0.1893, 1.438, 0.002175), (0.2019, 1.48, -0.2718), (0.1296, 0.4836, -0.2703), (0.1423, 0.5309, 0.00181), (0.1915, 0.7148, 0.1926), (0.2588, 0.9659, 0.2621), (0.3261, 1.217, 0.1928), (0.3754, 1.401, 0.002315), (0.3891, 1.443, -0.3552), (0.1916, 0.4626, -0.318), (0.2103, 0.5078, 0.00224), (0.2832, 0.6837, 0.1924), (0.3827, 0.9239, 0.2624), (0.4822, 1.164, 0.1928), (0.555, 1.34, 0.002246), (0.5698, 1.382, -0.3565), (0.2503, 0.4336, -0.2757), (0.2748, 0.476, 0.001654), (0.37, 0.6409, 0.1922), (0.5, 0.866, 0.2622), (0.63, 1.091, 0.1923), (0.7252, 1.256, 0.00219), (0.741, 1.297, -0.2737), (0.3048, 0.3972, -0.3713), (0.3346, 0.4361, 0.001912), (0.4505, 0.5871, 0.1924), (0.6088, 0.7934, 0.262), (0.767, 0.9996, 0.1927), (0.8829, 1.151, 0.002335), (0.8997, 1.191, -0.2681), (0.354, 0.354, -0.3758), (0.3887, 0.3887, 0.002003), (0.5233, 0.5233, 0.1925), (0.7071, 0.7071, 0.262), (0.891, 0.891, 0.1928), (1.026, 1.026, 0.002438), (1.043, 1.065, -0.3421), (0.3972, 0.3048, -0.3556), (0.4361, 0.3346, 0.001533), (0.5871, 0.4505, 0.1926), (0.7934, 0.6088, 0.262), (0.9996, 0.767, 0.1926), (1.151, 0.8829, 0.002407), (1.169, 0.9219, -0.346), (0.4336, 0.2503, -0.3355), (0.476, 0.2748, 0.001791), (0.6409, 0.37, 0.1922), (0.866, 0.5, 0.2624), (1.091, 0.63, 0.1927), (1.256, 0.7252, 0.002468), (1.275, 0.7632, -0.3563), (0.4626, 0.1916, -0.3541), (0.5078, 0.2103, 0.001946), (0.6837, 0.2832, 0.1924), (0.9239, 0.3827, 0.2622), (1.164, 0.4822, 0.1927), (1.34, 0.555, 0.002481), (1.36, 0.592, -0.3535), (0.4836, 0.1296, -0.3749), (0.5309, 0.1423, 0.00187), (0.7148, 0.1915, 0.1928), (0.9659, 0.2588, 0.2623), (1.217, 0.3261, 0.1928), (1.401, 0.3754, 0.002481), (1.421, 0.4112, -0.3403), (0.4964, 0.06535, -0.3297), (0.545, 0.07175, 0.001755), (0.7337, 0.09659, 0.1922), (0.9914, 0.1305, 0.2623), (1.249, 0.1645, 0.1928), (1.438, 0.1893, 0.002481), (1.458, 0.224, -0.2608), (0.5007, 1.277e-08, -0.3437), (0.5497, 1.319e-08, 0.002372), (0.74, 1.319e-08, 0.1927), (1.0, 1.319e-08, 0.2623), (1.26, 1.319e-08, 0.1928), (1.45, 1.319e-08, 0.002481), (1.471, 0.03355, -0.3611), (-0.3261, -1.217, 0.1922), (-0.2588, -0.9659, 0.2616), (-0.1915, -0.7148, 0.1921), (-0.1423, -0.5309, 0.002128), (-0.1296, -0.4836, -0.3749), (-0.2061, -1.486, -0.3714), (-0.1893, -1.438, 0.002133), (-0.1645, -1.249, 0.1924), (-0.1305, -0.9914, 0.2616), (-0.09659, -0.7337, 0.1924), (-0.07175, -0.545, 0.001153), (-0.06535, -0.4964, -0.3713), (-0.01709, -1.498, -0.3611), (1.555e-07, -1.45, 0.002095), (1.412e-07, -1.26, 0.1922), (1.215e-07, -1.0, 0.2621), (1.019e-07, -0.74, 0.1927), (8.753e-08, -0.5497, 0.002244), (8.512e-08, -0.5007, -0.2651), (0.1719, -1.486, -0.2725), (0.1893, -1.438, 0.002061), (0.1645, -1.249, 0.1922), (0.1305, -0.9914, 0.2624), (0.09659, -0.7337, 0.1924), (0.07175, -0.545, 0.001893), (0.06535, -0.4964, -0.364), (0.3577, -1.449, -0.2697), (0.3754, -1.401, 0.002391), (0.3261, -1.217, 0.1926), (0.2588, -0.9659, 0.2623), (0.1915, -0.7148, 0.1925), (0.1423, -0.5309, 0.001822), (0.1296, -0.4836, -0.2598), (0.537, -1.388, -0.314), (0.555, -1.34, 0.002262), (0.4822, -1.164, 0.1926), (0.3827, -0.9239, 0.2624), (0.2832, -0.6837, 0.1925), (0.2103, -0.5078, 0.002187), (0.1916, -0.4626, -0.3095), (0.7069, -1.304, -0.2814), (0.7252, -1.256, 0.002469), (0.63, -1.091, 0.1926), (0.5, -0.866, 0.262), (0.37, -0.6409, 0.1924), (0.2748, -0.476, 0.002007), (0.2503, -0.4336, -0.2565), (0.8644, -1.199, -0.2771), (0.8829, -1.151, 0.002387), (0.767, -0.9996, 0.1927), (0.6088, -0.7934, 0.2621), (0.4505, -0.5871, 0.1928), (0.3346, -0.4361, 0.00186), (0.3048, -0.3972, -0.3382), (1.007, -1.074, -0.2731), (1.026, -1.026, 0.002452), (0.891, -0.891, 0.1927), (0.7071, -0.7071, 0.2621), (0.5233, -0.5233, 0.1921), (0.3887, -0.3887, 0.001975), (0.354, -0.354, -0.3886), (1.132, -0.9318, -0.281), (1.151, -0.8829, 0.002481), (0.9996, -0.767, 0.1927), (0.7934, -0.6088, 0.2624), (0.5871, -0.4505, 0.1924), (0.4361, -0.3346, 0.001966), (0.3972, -0.3048, -0.3702), (1.316, -0.76, -0.4087), (1.256, -0.7252, 0.002481), (1.091, -0.63, 0.1928), (0.866, -0.5, 0.2624), (0.6409, -0.37, 0.1928), (0.476, -0.2748, 0.002005), (0.4336, -0.2503, -0.3706), (1.36, -0.5249, -0.3663), (1.34, -0.555, 0.002481), (1.164, -0.4822, 0.1928), (0.9239, -0.3827, 0.2624), (0.6837, -0.2832, 0.1924), (0.5078, -0.2103, 0.001616), (0.4626, -0.1916, -0.3732), (1.421, -0.3441, -0.3187), (1.401, -0.3754, 0.002481), (1.217, -0.3261, 0.1928), (0.9659, -0.2588, 0.2624), (0.7148, -0.1915, 0.1927), (0.5309, -0.1423, 0.002135), (0.4836, -0.1296, -0.3343), (1.458, -0.1569, -0.3289), (1.438, -0.1893, 0.002481), (1.249, -0.1645, 0.1928), (0.9914, -0.1305, 0.2624), (0.7337, -0.09659, 0.1925), (0.545, -0.07175, 0.001831), (0.4964, -0.06535, -0.2552)], [], [(18, 11, 10, 17), (20, 13, 12, 19), (22, 15, 14, 21), (25, 18, 17, 24), (26, 19, 18, 25), (27, 20, 19, 26), (28, 21, 20, 27), (29, 22, 21, 28), (31, 24, 23, 30), (32, 25, 24, 31), (33, 26, 25, 32), (34, 27, 26, 33), (35, 28, 27, 34), (36, 29, 28, 35), (38, 31, 30, 37), (39, 32, 31, 38), (40, 33, 32, 39), (41, 34, 33, 40), (42, 35, 34, 41), (43, 36, 35, 42), (45, 38, 37, 44), (46, 39, 38, 45), (47, 40, 39, 46), (48, 41, 40, 47), (49, 42, 41, 48), (50, 43, 42, 49), (52, 45, 44, 51), (53, 46, 45, 52), (54, 47, 46, 53), (55, 48, 47, 54), (56, 49, 48, 55), (57, 50, 49, 56), (59, 52, 51, 58), (60, 53, 52, 59), (61, 54, 53, 60), (62, 55, 54, 61), (63, 56, 55, 62), (64, 57, 56, 63), (66, 59, 58, 65), (67, 60, 59, 66), (68, 61, 60, 67), (69, 62, 61, 68), (70, 63, 62, 69), (71, 64, 63, 70), (73, 66, 65, 72), (74, 67, 66, 73), (75, 68, 67, 74), (76, 69, 68, 75), (77, 70, 69, 76), (78, 71, 70, 77), (80, 73, 72, 79), (81, 74, 73, 80), (82, 75, 74, 81), (83, 76, 75, 82), (84, 77, 76, 83), (85, 78, 77, 84), (87, 80, 79, 86), (88, 81, 80, 87), (89, 82, 81, 88), (90, 83, 82, 89), (91, 84, 83, 90), (92, 85, 84, 91), (94, 87, 86, 93), (95, 88, 87, 94), (96, 89, 88, 95), (97, 90, 89, 96), (98, 91, 90, 97), (99, 92, 91, 98), (101, 94, 93, 100), (102, 95, 94, 101), (103, 96, 95, 102), (104, 97, 96, 103), (105, 98, 97, 104), (106, 99, 98, 105), (108, 101, 100, 107), (109, 102, 101, 108), (110, 103, 102, 109), (111, 104, 103, 110), (112, 105, 104, 111), (113, 106, 105, 112), (115, 108, 107, 114), (116, 109, 108, 115), (117, 110, 109, 116), (118, 111, 110, 117), (119, 112, 111, 118), (120, 113, 112, 119), (122, 115, 114, 121), (123, 116, 115, 122), (124, 117, 116, 123), (125, 118, 117, 124), (126, 119, 118, 125), (127, 120, 119, 126), (129, 122, 121, 128), (130, 123, 122, 129), (131, 124, 123, 130), (132, 125, 124, 131), (133, 126, 125, 132), (134, 127, 126, 133), (136, 129, 128, 135), (137, 130, 129, 136), (138, 131, 130, 137), (139, 132, 131, 138), (140, 133, 132, 139), (141, 134, 133, 140), (143, 136, 135, 142), (144, 137, 136, 143), (145, 138, 137, 144), (146, 139, 138, 145), (147, 140, 139, 146), (148, 141, 140, 147), (150, 143, 142, 149), (151, 144, 143, 150), (152, 145, 144, 151), (153, 146, 145, 152), (154, 147, 146, 153), (155, 148, 147, 154), (157, 150, 149, 156), (158, 151, 150, 157), (159, 152, 151, 158), (160, 153, 152, 159), (161, 154, 153, 160), (162, 155, 154, 161), (164, 157, 156, 163), (165, 158, 157, 164), (166, 159, 158, 165), (167, 160, 159, 166), (168, 161, 160, 167), (169, 162, 161, 168), (171, 164, 163, 170), (172, 165, 164, 171), (173, 166, 165, 172), (174, 167, 166, 173), (175, 168, 167, 174), (176, 169, 168, 175), (178, 171, 170, 177), (179, 172, 171, 178), (180, 173, 172, 179), (181, 174, 173, 180), (182, 175, 174, 181), (183, 176, 175, 182), (185, 178, 177, 184), (186, 179, 178, 185), (187, 180, 179, 186), (188, 181, 180, 187), (189, 182, 181, 188), (190, 183, 182, 189), (192, 185, 184, 191), (193, 186, 185, 192), (194, 187, 186, 193), (195, 188, 187, 194), (196, 189, 188, 195), (197, 190, 189, 196), (199, 192, 191, 198), (200, 193, 192, 199), (201, 194, 193, 200), (202, 195, 194, 201), (203, 196, 195, 202), (204, 197, 196, 203), (206, 199, 198, 205), (207, 200, 199, 206), (208, 201, 200, 207), (209, 202, 201, 208), (210, 203, 202, 209), (211, 204, 203, 210), (213, 206, 205, 212), (214, 207, 206, 213), (215, 208, 207, 214), (216, 209, 208, 215), (217, 210, 209, 216), (218, 211, 210, 217), (220, 213, 212, 219), (221, 214, 213, 220), (222, 215, 214, 221), (223, 216, 215, 222), (224, 217, 216, 223), (225, 218, 217, 224), (227, 220, 219, 226), (228, 221, 220, 227), (229, 222, 221, 228), (230, 223, 222, 229), (231, 224, 223, 230), (232, 225, 224, 231), (234, 227, 226, 233), (235, 228, 227, 234), (236, 229, 228, 235), (237, 230, 229, 236), (238, 231, 230, 237), (239, 232, 231, 238), (17, 10, 9, 16), (19, 12, 11, 18), (21, 14, 13, 20), (24, 17, 16, 23), (15, 8, 7, 14), (14, 7, 6, 13), (13, 6, 5, 12), (12, 5, 4, 11), (11, 4, 3, 10), (10, 3, 2, 9), (8, 1, 0, 7), (7, 0, 240, 6), (6, 240, 241, 5), (5, 241, 242, 4), (4, 242, 243, 3), (3, 243, 244, 2), (1, 245, 246, 0), (0, 246, 247, 240), (240, 247, 248, 241), (241, 248, 249, 242), (242, 249, 250, 243), (243, 250, 251, 244), (245, 252, 253, 246), (246, 253, 254, 247), (247, 254, 255, 248), (248, 255, 256, 249), (249, 256, 257, 250), (250, 257, 258, 251), (252, 259, 260, 253), (253, 260, 261, 254), (254, 261, 262, 255), (255, 262, 263, 256), (256, 263, 264, 257), (257, 264, 265, 258), (259, 266, 267, 260), (260, 267, 268, 261), (261, 268, 269, 262), (262, 269, 270, 263), (263, 270, 271, 264), (264, 271, 272, 265), (266, 273, 274, 267), (267, 274, 275, 268), (268, 275, 276, 269), (269, 276, 277, 270), (270, 277, 278, 271), (271, 278, 279, 272), (273, 280, 281, 274), (274, 281, 282, 275), (275, 282, 283, 276), (276, 283, 284, 277), (277, 284, 285, 278), (278, 285, 286, 279), (280, 287, 288, 281), (281, 288, 289, 282), (282, 289, 290, 283), (283, 290, 291, 284), (284, 291, 292, 285), (285, 292, 293, 286), (287, 294, 295, 288), (288, 295, 296, 289), (289, 296, 297, 290), (290, 297, 298, 291), (291, 298, 299, 292), (292, 299, 300, 293), (294, 301, 302, 295), (295, 302, 303, 296), (296, 303, 304, 297), (297, 304, 305, 298), (298, 305, 306, 299), (299, 306, 307, 300), (301, 308, 309, 302), (302, 309, 310, 303), (303, 310, 311, 304), (304, 311, 312, 305), (305, 312, 313, 306), (306, 313, 314, 307), (308, 315, 316, 309), (309, 316, 317, 310), (310, 317, 318, 311), (311, 318, 319, 312), (312, 319, 320, 313), (313, 320, 321, 314), (315, 322, 323, 316), (316, 323, 324, 317), (317, 324, 325, 318), (318, 325, 326, 319), (319, 326, 327, 320), (320, 327, 328, 321), (322, 329, 330, 323), (323, 330, 331, 324), (324, 331, 332, 325), (325, 332, 333, 326), (326, 333, 334, 327), (327, 334, 335, 328), (329, 239, 238, 330), (330, 238, 237, 331), (331, 237, 236, 332), (332, 236, 235, 333), (333, 235, 234, 334), (334, 234, 233, 335)])
me_torus_003.materials.append(mat_material_002)
me_torus_003.use_remesh_preserve_volume = False
me_torus_003.use_remesh_preserve_attributes = False
me_torus_003.use_mirror_vertex_groups = False
me_torus_003.update()
me_torus_002 = bpy.data.meshes.new('Torus.002')
me_torus_002.from_pydata([(1.52, 4.613e-08, -5.174e-11), (1.45, 4.613e-08, 0.26), (1.26, 4.613e-08, 0.4503), (1.0, 4.613e-08, 0.52), (0.74, 4.613e-08, 0.4503), (0.5497, 4.613e-08, 0.26), (0.48, 4.613e-08, -5.174e-11), (0.5497, 4.613e-08, -0.26), (0.74, 4.613e-08, -0.4503), (1.0, 4.613e-08, -0.52), (1.26, 4.613e-08, -0.4503), (1.45, 4.613e-08, -0.26), (1.507, 0.1984, -5.174e-11), (1.438, 0.1893, 0.26), (1.249, 0.1645, 0.4503), (0.9914, 0.1305, 0.52), (0.7337, 0.09659, 0.4503), (0.545, 0.07175, 0.26), (0.4759, 0.06265, -5.174e-11), (0.545, 0.07175, -0.26), (0.7337, 0.09659, -0.4503), (0.9914, 0.1305, -0.52), (1.249, 0.1645, -0.4503), (1.438, 0.1893, -0.26), (1.468, 0.3934, -5.174e-11), (1.401, 0.3754, 0.26), (1.217, 0.3261, 0.4503), (0.9659, 0.2588, 0.52), (0.7148, 0.1915, 0.4503), (0.5309, 0.1423, 0.26), (0.4636, 0.1242, -5.174e-11), (0.5309, 0.1423, -0.26), (0.7148, 0.1915, -0.4503), (0.9659, 0.2588, -0.52), (1.217, 0.3261, -0.4503), (1.401, 0.3754, -0.26), (1.404, 0.5817, -5.174e-11), (1.34, 0.555, 0.26), (1.164, 0.4822, 0.4503), (0.9239, 0.3827, 0.52), (0.6837, 0.2832, 0.4503), (0.5078, 0.2103, 0.26), (0.4435, 0.1837, -5.174e-11), (0.5078, 0.2103, -0.26), (0.6837, 0.2832, -0.4503), (0.9239, 0.3827, -0.52), (1.164, 0.4822, -0.4503), (1.34, 0.555, -0.26), (1.316, 0.76, -5.174e-11), (1.256, 0.7252, 0.26), (1.091, 0.63, 0.4503), (0.866, 0.5, 0.52), (0.6409, 0.37, 0.4503), (0.476, 0.2748, 0.26), (0.4157, 0.24, -5.174e-11), (0.476, 0.2748, -0.26), (0.6409, 0.37, -0.4503), (0.866, 0.5, -0.52), (1.091, 0.63, -0.4503), (1.256, 0.7252, -0.26), (1.206, 0.9253, -5.174e-11), (1.151, 0.8829, 0.26), (0.9996, 0.767, 0.4503), (0.7934, 0.6088, 0.52), (0.5871, 0.4505, 0.4503), (0.4361, 0.3346, 0.26), (0.3808, 0.2922, -5.174e-11), (0.4361, 0.3346, -0.26), (0.5871, 0.4505, -0.4503), (0.7934, 0.6088, -0.52), (0.9996, 0.767, -0.4503), (1.151, 0.8829, -0.26), (1.075, 1.075, -5.174e-11), (1.026, 1.026, 0.26), (0.891, 0.891, 0.4503), (0.7071, 0.7071, 0.52), (0.5233, 0.5233, 0.4503), (0.3887, 0.3887, 0.26), (0.3394, 0.3394, -5.174e-11), (0.3887, 0.3887, -0.26), (0.5233, 0.5233, -0.4503), (0.7071, 0.7071, -0.52), (0.891, 0.891, -0.4503), (1.026, 1.026, -0.26), (0.9253, 1.206, -5.174e-11), (0.8829, 1.151, 0.26), (0.767, 0.9996, 0.4503), (0.6088, 0.7934, 0.52), (0.4505, 0.5871, 0.4503), (0.3346, 0.4361, 0.26), (0.2922, 0.3808, -5.174e-11), (0.3346, 0.4361, -0.26), (0.4505, 0.5871, -0.4503), (0.6088, 0.7934, -0.52), (0.767, 0.9996, -0.4503), (0.8829, 1.151, -0.26), (0.76, 1.316, -5.174e-11), (0.7252, 1.256, 0.26), (0.63, 1.091, 0.4503), (0.5, 0.866, 0.52), (0.37, 0.6409, 0.4503), (0.2748, 0.476, 0.26), (0.24, 0.4157, -5.174e-11), (0.2748, 0.476, -0.26), (0.37, 0.6409, -0.4503), (0.5, 0.866, -0.52), (0.63, 1.091, -0.4503), (0.7252, 1.256, -0.26), (0.5817, 1.404, -5.174e-11), (0.555, 1.34, 0.26), (0.4822, 1.164, 0.4503), (0.3827, 0.9239, 0.52), (0.2832, 0.6837, 0.4503), (0.2103, 0.5078, 0.26), (0.1837, 0.4435, -5.174e-11), (0.2103, 0.5078, -0.26), (0.2832, 0.6837, -0.4503), (0.3827, 0.9239, -0.52), (0.4822, 1.164, -0.4503), (0.555, 1.34, -0.26), (0.3934, 1.468, -5.174e-11), (0.3754, 1.401, 0.26), (0.3261, 1.217, 0.4503), (0.2588, 0.9659, 0.52), (0.1915, 0.7148, 0.4503), (0.1423, 0.5309, 0.26), (0.1242, 0.4636, -5.174e-11), (0.1423, 0.5309, -0.26), (0.1915, 0.7148, -0.4503), (0.2588, 0.9659, -0.52), (0.3261, 1.217, -0.4503), (0.3754, 1.401, -0.26), (0.1984, 1.507, -5.174e-11), (0.1893, 1.438, 0.26), (0.1645, 1.249, 0.4503), (0.1305, 0.9914, 0.52), (0.09659, 0.7337, 0.4503), (0.07175, 0.545, 0.26), (0.06265, 0.4759, -5.174e-11), (0.07175, 0.545, -0.26), (0.09659, 0.7337, -0.4503), (0.1305, 0.9914, -0.52), (0.1645, 1.249, -0.4503), (0.1893, 1.438, -0.26), (2.017e-07, 1.52, -5.174e-11), (1.964e-07, 1.45, 0.26), (1.821e-07, 1.26, 0.4503), (1.624e-07, 1.0, 0.52), (1.428e-07, 0.74, 0.4503), (1.284e-07, 0.5497, 0.26), (1.232e-07, 0.48, -5.174e-11), (1.284e-07, 0.5497, -0.26), (1.428e-07, 0.74, -0.4503), (1.624e-07, 1.0, -0.52), (1.821e-07, 1.26, -0.4503), (1.964e-07, 1.45, -0.26), (-0.1984, 1.507, -5.174e-11), (-0.1893, 1.438, 0.26), (-0.1645, 1.249, 0.4503), (-0.1305, 0.9914, 0.52), (-0.09659, 0.7337, 0.4503), (-0.07175, 0.545, 0.26), (-0.06265, 0.4759, -5.174e-11), (-0.07175, 0.545, -0.26), (-0.09659, 0.7337, -0.4503), (-0.1305, 0.9914, -0.52), (-0.1645, 1.249, -0.4503), (-0.1893, 1.438, -0.26), (-0.3934, 1.468, -5.174e-11), (-0.3754, 1.401, 0.26), (-0.3261, 1.217, 0.4503), (-0.2588, 0.9659, 0.52), (-0.1915, 0.7148, 0.4503), (-0.1423, 0.5309, 0.26), (-0.1242, 0.4636, -5.174e-11), (-0.1423, 0.5309, -0.26), (-0.1915, 0.7148, -0.4503), (-0.2588, 0.9659, -0.52), (-0.3261, 1.217, -0.4503), (-0.3754, 1.401, -0.26), (-0.5817, 1.404, -5.174e-11), (-0.555, 1.34, 0.26), (-0.4822, 1.164, 0.4503), (-0.3827, 0.9239, 0.52), (-0.2832, 0.6837, 0.4503), (-0.2103, 0.5078, 0.26), (-0.1837, 0.4435, -5.174e-11), (-0.2103, 0.5078, -0.26), (-0.2832, 0.6837, -0.4503), (-0.3827, 0.9239, -0.52), (-0.4822, 1.164, -0.4503), (-0.555, 1.34, -0.26), (-0.76, 1.316, -5.174e-11), (-0.7252, 1.256, 0.26), (-0.63, 1.091, 0.4503), (-0.5, 0.866, 0.52), (-0.37, 0.6409, 0.4503), (-0.2748, 0.476, 0.26), (-0.24, 0.4157, -5.174e-11), (-0.2748, 0.476, -0.26), (-0.37, 0.6409, -0.4503), (-0.5, 0.866, -0.52), (-0.63, 1.091, -0.4503), (-0.7252, 1.256, -0.26), (-0.9253, 1.206, -5.174e-11), (-0.8829, 1.151, 0.26), (-0.767, 0.9996, 0.4503), (-0.6088, 0.7934, 0.52), (-0.4505, 0.5871, 0.4503), (-0.3346, 0.4361, 0.26), (-0.2922, 0.3808, -5.174e-11), (-0.3346, 0.4361, -0.26), (-0.4505, 0.5871, -0.4503), (-0.6088, 0.7934, -0.52), (-0.767, 0.9996, -0.4503), (-0.8829, 1.151, -0.26), (-1.075, 1.075, -5.174e-11), (-1.026, 1.026, 0.26), (-0.891, 0.891, 0.4503), (-0.7071, 0.7071, 0.52), (-0.5233, 0.5233, 0.4503), (-0.3887, 0.3887, 0.26), (-0.3394, 0.3394, -5.174e-11), (-0.3887, 0.3887, -0.26), (-0.5233, 0.5233, -0.4503), (-0.7071, 0.7071, -0.52), (-0.891, 0.891, -0.4503), (-1.026, 1.026, -0.26), (-1.206, 0.9253, -5.174e-11), (-1.151, 0.8829, 0.26), (-0.9996, 0.767, 0.4503), (-0.7934, 0.6088, 0.52), (-0.5871, 0.4505, 0.4503), (-0.4361, 0.3346, 0.26), (-0.3808, 0.2922, -5.174e-11), (-0.4361, 0.3346, -0.26), (-0.5871, 0.4505, -0.4503), (-0.7934, 0.6088, -0.52), (-0.9996, 0.767, -0.4503), (-1.151, 0.8829, -0.26), (-1.316, 0.76, -5.174e-11), (-1.256, 0.7252, 0.26), (-1.091, 0.63, 0.4503), (-0.866, 0.5, 0.52), (-0.6409, 0.37, 0.4503), (-0.476, 0.2748, 0.26), (-0.4157, 0.24, -5.174e-11), (-0.476, 0.2748, -0.26), (-0.6409, 0.37, -0.4503), (-0.866, 0.5, -0.52), (-1.091, 0.63, -0.4503), (-1.256, 0.7252, -0.26), (-1.404, 0.5817, -5.174e-11), (-1.34, 0.555, 0.26), (-1.164, 0.4822, 0.4503), (-0.9239, 0.3827, 0.52), (-0.6837, 0.2832, 0.4503), (-0.5078, 0.2103, 0.26), (-0.4435, 0.1837, -5.174e-11), (-0.5078, 0.2103, -0.26), (-0.6837, 0.2832, -0.4503), (-0.9239, 0.3827, -0.52), (-1.164, 0.4822, -0.4503), (-1.34, 0.555, -0.26), (-1.468, 0.3934, -5.174e-11), (-1.401, 0.3754, 0.26), (-1.217, 0.3261, 0.4503), (-0.9659, 0.2588, 0.52), (-0.7148, 0.1915, 0.4503), (-0.5309, 0.1423, 0.26), (-0.4636, 0.1242, -5.174e-11), (-0.5309, 0.1423, -0.26), (-0.7148, 0.1915, -0.4503), (-0.9659, 0.2588, -0.52), (-1.217, 0.3261, -0.4503), (-1.401, 0.3754, -0.26), (-1.507, 0.1984, -5.174e-11), (-1.438, 0.1893, 0.26), (-1.249, 0.1645, 0.4503), (-0.9914, 0.1305, 0.52), (-0.7337, 0.09659, 0.4503), (-0.545, 0.07175, 0.26), (-0.4759, 0.06265, -5.174e-11), (-0.545, 0.07175, -0.26), (-0.7337, 0.09659, -0.4503), (-0.9914, 0.1305, -0.52), (-1.249, 0.1645, -0.4503), (-1.438, 0.1893, -0.26), (-1.52, 1.79e-07, -5.174e-11), (-1.45, 1.729e-07, 0.26), (-1.26, 1.563e-07, 0.4503), (-1.0, 1.335e-07, 0.52), (-0.74, 1.108e-07, 0.4503), (-0.5497, 9.418e-08, 0.26), (-0.48, 8.809e-08, -5.174e-11), (-0.5497, 9.418e-08, -0.26), (-0.74, 1.108e-07, -0.4503), (-1.0, 1.335e-07, -0.52), (-1.26, 1.563e-07, -0.4503), (-1.45, 1.729e-07, -0.26), (-1.507, -0.1984, -5.174e-11), (-1.438, -0.1893, 0.26), (-1.249, -0.1645, 0.4503), (-0.9914, -0.1305, 0.52), (-0.7337, -0.09659, 0.4503), (-0.545, -0.07175, 0.26), (-0.4759, -0.06265, -5.174e-11), (-0.545, -0.07175, -0.26), (-0.7337, -0.09659, -0.4503), (-0.9914, -0.1305, -0.52), (-1.249, -0.1645, -0.4503), (-1.438, -0.1893, -0.26), (-1.468, -0.3934, -5.174e-11), (-1.401, -0.3754, 0.26), (-1.217, -0.3261, 0.4503), (-0.9659, -0.2588, 0.52), (-0.7148, -0.1915, 0.4503), (-0.5309, -0.1423, 0.26), (-0.4636, -0.1242, -5.174e-11), (-0.5309, -0.1423, -0.26), (-0.7148, -0.1915, -0.4503), (-0.9659, -0.2588, -0.52), (-1.217, -0.3261, -0.4503), (-1.401, -0.3754, -0.26), (-1.404, -0.5817, -5.174e-11), (-1.34, -0.555, 0.26), (-1.164, -0.4822, 0.4503), (-0.9239, -0.3827, 0.52), (-0.6837, -0.2832, 0.4503), (-0.5078, -0.2103, 0.26), (-0.4435, -0.1837, -5.174e-11), (-0.5078, -0.2103, -0.26), (-0.6837, -0.2832, -0.4503), (-0.9239, -0.3827, -0.52), (-1.164, -0.4822, -0.4503), (-1.34, -0.555, -0.26), (-1.316, -0.76, -5.174e-11), (-1.256, -0.7252, 0.26), (-1.091, -0.63, 0.4503), (-0.866, -0.5, 0.52), (-0.6409, -0.37, 0.4503), (-0.476, -0.2748, 0.26), (-0.4157, -0.24, -5.174e-11), (-0.476, -0.2748, -0.26), (-0.6409, -0.37, -0.4503), (-0.866, -0.5, -0.52), (-1.091, -0.63, -0.4503), (-1.256, -0.7252, -0.26), (-1.206, -0.9253, -5.174e-11), (-1.151, -0.8829, 0.26), (-0.9996, -0.767, 0.4503), (-0.7934, -0.6088, 0.52), (-0.5871, -0.4505, 0.4503), (-0.4361, -0.3346, 0.26), (-0.3808, -0.2922, -5.174e-11), (-0.4361, -0.3346, -0.26), (-0.5871, -0.4505, -0.4503), (-0.7934, -0.6088, -0.52), (-0.9996, -0.767, -0.4503), (-1.151, -0.8829, -0.26), (-1.075, -1.075, -5.174e-11), (-1.026, -1.026, 0.26), (-0.891, -0.891, 0.4503), (-0.7071, -0.7071, 0.52), (-0.5233, -0.5233, 0.4503), (-0.3887, -0.3887, 0.26), (-0.3394, -0.3394, -5.174e-11), (-0.3887, -0.3887, -0.26), (-0.5233, -0.5233, -0.4503), (-0.7071, -0.7071, -0.52), (-0.891, -0.891, -0.4503), (-1.026, -1.026, -0.26), (-0.9253, -1.206, -5.174e-11), (-0.8829, -1.151, 0.26), (-0.767, -0.9996, 0.4503), (-0.6088, -0.7934, 0.52), (-0.4505, -0.5871, 0.4503), (-0.3346, -0.4361, 0.26), (-0.2922, -0.3808, -5.174e-11), (-0.3346, -0.4361, -0.26), (-0.4505, -0.5871, -0.4503), (-0.6088, -0.7934, -0.52), (-0.767, -0.9996, -0.4503), (-0.8829, -1.151, -0.26), (-0.76, -1.316, -5.174e-11), (-0.7252, -1.256, 0.26), (-0.63, -1.091, 0.4503), (-0.5, -0.866, 0.52), (-0.37, -0.6409, 0.4503), (-0.2748, -0.476, 0.26), (-0.24, -0.4157, -5.174e-11), (-0.2748, -0.476, -0.26), (-0.37, -0.6409, -0.4503), (-0.5, -0.866, -0.52), (-0.63, -1.091, -0.4503), (-0.7252, -1.256, -0.26), (-0.5817, -1.404, -5.174e-11), (-0.555, -1.34, 0.26), (-0.4822, -1.164, 0.4503), (-0.3827, -0.9239, 0.52), (-0.2832, -0.6837, 0.4503), (-0.2103, -0.5078, 0.26), (-0.1837, -0.4435, -5.174e-11), (-0.2103, -0.5078, -0.26), (-0.2832, -0.6837, -0.4503), (-0.3827, -0.9239, -0.52), (-0.4822, -1.164, -0.4503), (-0.555, -1.34, -0.26), (-0.3934, -1.468, -5.174e-11), (-0.3754, -1.401, 0.26), (-0.3261, -1.217, 0.4503), (-0.2588, -0.9659, 0.52), (-0.1915, -0.7148, 0.4503), (-0.1423, -0.5309, 0.26), (-0.1242, -0.4636, -5.174e-11), (-0.1423, -0.5309, -0.26), (-0.1915, -0.7148, -0.4503), (-0.2588, -0.9659, -0.52), (-0.3261, -1.217, -0.4503), (-0.3754, -1.401, -0.26), (-0.1984, -1.507, -5.174e-11), (-0.1893, -1.438, 0.26), (-0.1645, -1.249, 0.4503), (-0.1305, -0.9914, 0.52), (-0.09659, -0.7337, 0.4503), (-0.07175, -0.545, 0.26), (-0.06265, -0.4759, -5.174e-11), (-0.07175, -0.545, -0.26), (-0.09659, -0.7337, -0.4503), (-0.1305, -0.9914, -0.52), (-0.1645, -1.249, -0.4503), (-0.1893, -1.438, -0.26), (2.017e-07, -1.52, -5.174e-11), (1.964e-07, -1.45, 0.26), (1.821e-07, -1.26, 0.4503), (1.624e-07, -1.0, 0.52), (1.428e-07, -0.74, 0.4503), (1.284e-07, -0.5497, 0.26), (1.232e-07, -0.48, -5.174e-11), (1.284e-07, -0.5497, -0.26), (1.428e-07, -0.74, -0.4503), (1.624e-07, -1.0, -0.52), (1.821e-07, -1.26, -0.4503), (1.964e-07, -1.45, -0.26), (0.1984, -1.507, -5.174e-11), (0.1893, -1.438, 0.26), (0.1645, -1.249, 0.4503), (0.1305, -0.9914, 0.52), (0.09659, -0.7337, 0.4503), (0.07175, -0.545, 0.26), (0.06265, -0.4759, -5.174e-11), (0.07175, -0.545, -0.26), (0.09659, -0.7337, -0.4503), (0.1305, -0.9914, -0.52), (0.1645, -1.249, -0.4503), (0.1893, -1.438, -0.26), (0.3934, -1.468, -5.174e-11), (0.3754, -1.401, 0.26), (0.3261, -1.217, 0.4503), (0.2588, -0.9659, 0.52), (0.1915, -0.7148, 0.4503), (0.1423, -0.5309, 0.26), (0.1242, -0.4636, -5.174e-11), (0.1423, -0.5309, -0.26), (0.1915, -0.7148, -0.4503), (0.2588, -0.9659, -0.52), (0.3261, -1.217, -0.4503), (0.3754, -1.401, -0.26), (0.5817, -1.404, -5.174e-11), (0.555, -1.34, 0.26), (0.4822, -1.164, 0.4503), (0.3827, -0.9239, 0.52), (0.2832, -0.6837, 0.4503), (0.2103, -0.5078, 0.26), (0.1837, -0.4435, -5.174e-11), (0.2103, -0.5078, -0.26), (0.2832, -0.6837, -0.4503), (0.3827, -0.9239, -0.52), (0.4822, -1.164, -0.4503), (0.555, -1.34, -0.26), (0.76, -1.316, -5.174e-11), (0.7252, -1.256, 0.26), (0.63, -1.091, 0.4503), (0.5, -0.866, 0.52), (0.37, -0.6409, 0.4503), (0.2748, -0.476, 0.26), (0.24, -0.4157, -5.174e-11), (0.2748, -0.476, -0.26), (0.37, -0.6409, -0.4503), (0.5, -0.866, -0.52), (0.63, -1.091, -0.4503), (0.7252, -1.256, -0.26), (0.9253, -1.206, -5.174e-11), (0.8829, -1.151, 0.26), (0.767, -0.9996, 0.4503), (0.6088, -0.7934, 0.52), (0.4505, -0.5871, 0.4503), (0.3346, -0.4361, 0.26), (0.2922, -0.3808, -5.174e-11), (0.3346, -0.4361, -0.26), (0.4505, -0.5871, -0.4503), (0.6088, -0.7934, -0.52), (0.767, -0.9996, -0.4503), (0.8829, -1.151, -0.26), (1.075, -1.075, -5.174e-11), (1.026, -1.026, 0.26), (0.891, -0.891, 0.4503), (0.7071, -0.7071, 0.52), (0.5233, -0.5233, 0.4503), (0.3887, -0.3887, 0.26), (0.3394, -0.3394, -5.174e-11), (0.3887, -0.3887, -0.26), (0.5233, -0.5233, -0.4503), (0.7071, -0.7071, -0.52), (0.891, -0.891, -0.4503), (1.026, -1.026, -0.26), (1.206, -0.9253, -5.174e-11), (1.151, -0.8829, 0.26), (0.9996, -0.767, 0.4503), (0.7934, -0.6088, 0.52), (0.5871, -0.4505, 0.4503), (0.4361, -0.3346, 0.26), (0.3808, -0.2922, -5.174e-11), (0.4361, -0.3346, -0.26), (0.5871, -0.4505, -0.4503), (0.7934, -0.6088, -0.52), (0.9996, -0.767, -0.4503), (1.151, -0.8829, -0.26), (1.316, -0.76, -5.174e-11), (1.256, -0.7252, 0.26), (1.091, -0.63, 0.4503), (0.866, -0.5, 0.52), (0.6409, -0.37, 0.4503), (0.476, -0.2748, 0.26), (0.4157, -0.24, -5.174e-11), (0.476, -0.2748, -0.26), (0.6409, -0.37, -0.4503), (0.866, -0.5, -0.52), (1.091, -0.63, -0.4503), (1.256, -0.7252, -0.26), (1.404, -0.5817, -5.174e-11), (1.34, -0.555, 0.26), (1.164, -0.4822, 0.4503), (0.9239, -0.3827, 0.52), (0.6837, -0.2832, 0.4503), (0.5078, -0.2103, 0.26), (0.4435, -0.1837, -5.174e-11), (0.5078, -0.2103, -0.26), (0.6837, -0.2832, -0.4503), (0.9239, -0.3827, -0.52), (1.164, -0.4822, -0.4503), (1.34, -0.555, -0.26), (1.468, -0.3934, -5.174e-11), (1.401, -0.3754, 0.26), (1.217, -0.3261, 0.4503), (0.9659, -0.2588, 0.52), (0.7148, -0.1915, 0.4503), (0.5309, -0.1423, 0.26), (0.4636, -0.1242, -5.174e-11), (0.5309, -0.1423, -0.26), (0.7148, -0.1915, -0.4503), (0.9659, -0.2588, -0.52), (1.217, -0.3261, -0.4503), (1.401, -0.3754, -0.26), (1.507, -0.1984, -5.174e-11), (1.438, -0.1893, 0.26), (1.249, -0.1645, 0.4503), (0.9914, -0.1305, 0.52), (0.7337, -0.09659, 0.4503), (0.545, -0.07175, 0.26), (0.4759, -0.06265, -5.174e-11), (0.545, -0.07175, -0.26), (0.7337, -0.09659, -0.4503), (0.9914, -0.1305, -0.52), (1.249, -0.1645, -0.4503), (1.438, -0.1893, -0.26)], [], [(0, 12, 13, 1), (1, 13, 14, 2), (2, 14, 15, 3), (3, 15, 16, 4), (4, 16, 17, 5), (5, 17, 18, 6), (6, 18, 19, 7), (7, 19, 20, 8), (8, 20, 21, 9), (9, 21, 22, 10), (10, 22, 23, 11), (11, 23, 12, 0), (12, 24, 25, 13), (13, 25, 26, 14), (14, 26, 27, 15), (15, 27, 28, 16), (16, 28, 29, 17), (17, 29, 30, 18), (18, 30, 31, 19), (19, 31, 32, 20), (20, 32, 33, 21), (21, 33, 34, 22), (22, 34, 35, 23), (23, 35, 24, 12), (24, 36, 37, 25), (25, 37, 38, 26), (26, 38, 39, 27), (27, 39, 40, 28), (28, 40, 41, 29), (29, 41, 42, 30), (30, 42, 43, 31), (31, 43, 44, 32), (32, 44, 45, 33), (33, 45, 46, 34), (34, 46, 47, 35), (35, 47, 36, 24), (36, 48, 49, 37), (37, 49, 50, 38), (38, 50, 51, 39), (39, 51, 52, 40), (40, 52, 53, 41), (41, 53, 54, 42), (42, 54, 55, 43), (43, 55, 56, 44), (44, 56, 57, 45), (45, 57, 58, 46), (46, 58, 59, 47), (47, 59, 48, 36), (48, 60, 61, 49), (49, 61, 62, 50), (50, 62, 63, 51), (51, 63, 64, 52), (52, 64, 65, 53), (53, 65, 66, 54), (54, 66, 67, 55), (55, 67, 68, 56), (56, 68, 69, 57), (57, 69, 70, 58), (58, 70, 71, 59), (59, 71, 60, 48), (60, 72, 73, 61), (61, 73, 74, 62), (62, 74, 75, 63), (63, 75, 76, 64), (64, 76, 77, 65), (65, 77, 78, 66), (66, 78, 79, 67), (67, 79, 80, 68), (68, 80, 81, 69), (69, 81, 82, 70), (70, 82, 83, 71), (71, 83, 72, 60), (72, 84, 85, 73), (73, 85, 86, 74), (74, 86, 87, 75), (75, 87, 88, 76), (76, 88, 89, 77), (77, 89, 90, 78), (78, 90, 91, 79), (79, 91, 92, 80), (80, 92, 93, 81), (81, 93, 94, 82), (82, 94, 95, 83), (83, 95, 84, 72), (84, 96, 97, 85), (85, 97, 98, 86), (86, 98, 99, 87), (87, 99, 100, 88), (88, 100, 101, 89), (89, 101, 102, 90), (90, 102, 103, 91), (91, 103, 104, 92), (92, 104, 105, 93), (93, 105, 106, 94), (94, 106, 107, 95), (95, 107, 96, 84), (96, 108, 109, 97), (97, 109, 110, 98), (98, 110, 111, 99), (99, 111, 112, 100), (100, 112, 113, 101), (101, 113, 114, 102), (102, 114, 115, 103), (103, 115, 116, 104), (104, 116, 117, 105), (105, 117, 118, 106), (106, 118, 119, 107), (107, 119, 108, 96), (108, 120, 121, 109), (109, 121, 122, 110), (110, 122, 123, 111), (111, 123, 124, 112), (112, 124, 125, 113), (113, 125, 126, 114), (114, 126, 127, 115), (115, 127, 128, 116), (116, 128, 129, 117), (117, 129, 130, 118), (118, 130, 131, 119), (119, 131, 120, 108), (120, 132, 133, 121), (121, 133, 134, 122), (122, 134, 135, 123), (123, 135, 136, 124), (124, 136, 137, 125), (125, 137, 138, 126), (126, 138, 139, 127), (127, 139, 140, 128), (128, 140, 141, 129), (129, 141, 142, 130), (130, 142, 143, 131), (131, 143, 132, 120), (132, 144, 145, 133), (133, 145, 146, 134), (134, 146, 147, 135), (135, 147, 148, 136), (136, 148, 149, 137), (137, 149, 150, 138), (138, 150, 151, 139), (139, 151, 152, 140), (140, 152, 153, 141), (141, 153, 154, 142), (142, 154, 155, 143), (143, 155, 144, 132), (144, 156, 157, 145), (145, 157, 158, 146), (146, 158, 159, 147), (147, 159, 160, 148), (148, 160, 161, 149), (149, 161, 162, 150), (150, 162, 163, 151), (151, 163, 164, 152), (152, 164, 165, 153), (153, 165, 166, 154), (154, 166, 167, 155), (155, 167, 156, 144), (156, 168, 169, 157), (157, 169, 170, 158), (158, 170, 171, 159), (159, 171, 172, 160), (160, 172, 173, 161), (161, 173, 174, 162), (162, 174, 175, 163), (163, 175, 176, 164), (164, 176, 177, 165), (165, 177, 178, 166), (166, 178, 179, 167), (167, 179, 168, 156), (168, 180, 181, 169), (169, 181, 182, 170), (170, 182, 183, 171), (171, 183, 184, 172), (172, 184, 185, 173), (173, 185, 186, 174), (174, 186, 187, 175), (175, 187, 188, 176), (176, 188, 189, 177), (177, 189, 190, 178), (178, 190, 191, 179), (179, 191, 180, 168), (180, 192, 193, 181), (181, 193, 194, 182), (182, 194, 195, 183), (183, 195, 196, 184), (184, 196, 197, 185), (185, 197, 198, 186), (186, 198, 199, 187), (187, 199, 200, 188), (188, 200, 201, 189), (189, 201, 202, 190), (190, 202, 203, 191), (191, 203, 192, 180), (192, 204, 205, 193), (193, 205, 206, 194), (194, 206, 207, 195), (195, 207, 208, 196), (196, 208, 209, 197), (197, 209, 210, 198), (198, 210, 211, 199), (199, 211, 212, 200), (200, 212, 213, 201), (201, 213, 214, 202), (202, 214, 215, 203), (203, 215, 204, 192), (204, 216, 217, 205), (205, 217, 218, 206), (206, 218, 219, 207), (207, 219, 220, 208), (208, 220, 221, 209), (209, 221, 222, 210), (210, 222, 223, 211), (211, 223, 224, 212), (212, 224, 225, 213), (213, 225, 226, 214), (214, 226, 227, 215), (215, 227, 216, 204), (216, 228, 229, 217), (217, 229, 230, 218), (218, 230, 231, 219), (219, 231, 232, 220), (220, 232, 233, 221), (221, 233, 234, 222), (222, 234, 235, 223), (223, 235, 236, 224), (224, 236, 237, 225), (225, 237, 238, 226), (226, 238, 239, 227), (227, 239, 228, 216), (228, 240, 241, 229), (229, 241, 242, 230), (230, 242, 243, 231), (231, 243, 244, 232), (232, 244, 245, 233), (233, 245, 246, 234), (234, 246, 247, 235), (235, 247, 248, 236), (236, 248, 249, 237), (237, 249, 250, 238), (238, 250, 251, 239), (239, 251, 240, 228), (240, 252, 253, 241), (241, 253, 254, 242), (242, 254, 255, 243), (243, 255, 256, 244), (244, 256, 257, 245), (245, 257, 258, 246), (246, 258, 259, 247), (247, 259, 260, 248), (248, 260, 261, 249), (249, 261, 262, 250), (250, 262, 263, 251), (251, 263, 252, 240), (252, 264, 265, 253), (253, 265, 266, 254), (254, 266, 267, 255), (255, 267, 268, 256), (256, 268, 269, 257), (257, 269, 270, 258), (258, 270, 271, 259), (259, 271, 272, 260), (260, 272, 273, 261), (261, 273, 274, 262), (262, 274, 275, 263), (263, 275, 264, 252), (264, 276, 277, 265), (265, 277, 278, 266), (266, 278, 279, 267), (267, 279, 280, 268), (268, 280, 281, 269), (269, 281, 282, 270), (270, 282, 283, 271), (271, 283, 284, 272), (272, 284, 285, 273), (273, 285, 286, 274), (274, 286, 287, 275), (275, 287, 276, 264), (276, 288, 289, 277), (277, 289, 290, 278), (278, 290, 291, 279), (279, 291, 292, 280), (280, 292, 293, 281), (281, 293, 294, 282), (282, 294, 295, 283), (283, 295, 296, 284), (284, 296, 297, 285), (285, 297, 298, 286), (286, 298, 299, 287), (287, 299, 288, 276), (288, 300, 301, 289), (289, 301, 302, 290), (290, 302, 303, 291), (291, 303, 304, 292), (292, 304, 305, 293), (293, 305, 306, 294), (294, 306, 307, 295), (295, 307, 308, 296), (296, 308, 309, 297), (297, 309, 310, 298), (298, 310, 311, 299), (299, 311, 300, 288), (300, 312, 313, 301), (301, 313, 314, 302), (302, 314, 315, 303), (303, 315, 316, 304), (304, 316, 317, 305), (305, 317, 318, 306), (306, 318, 319, 307), (307, 319, 320, 308), (308, 320, 321, 309), (309, 321, 322, 310), (310, 322, 323, 311), (311, 323, 312, 300), (312, 324, 325, 313), (313, 325, 326, 314), (314, 326, 327, 315), (315, 327, 328, 316), (316, 328, 329, 317), (317, 329, 330, 318), (318, 330, 331, 319), (319, 331, 332, 320), (320, 332, 333, 321), (321, 333, 334, 322), (322, 334, 335, 323), (323, 335, 324, 312), (324, 336, 337, 325), (325, 337, 338, 326), (326, 338, 339, 327), (327, 339, 340, 328), (328, 340, 341, 329), (329, 341, 342, 330), (330, 342, 343, 331), (331, 343, 344, 332), (332, 344, 345, 333), (333, 345, 346, 334), (334, 346, 347, 335), (335, 347, 336, 324), (336, 348, 349, 337), (337, 349, 350, 338), (338, 350, 351, 339), (339, 351, 352, 340), (340, 352, 353, 341), (341, 353, 354, 342), (342, 354, 355, 343), (343, 355, 356, 344), (344, 356, 357, 345), (345, 357, 358, 346), (346, 358, 359, 347), (347, 359, 348, 336), (348, 360, 361, 349), (349, 361, 362, 350), (350, 362, 363, 351), (351, 363, 364, 352), (352, 364, 365, 353), (353, 365, 366, 354), (354, 366, 367, 355), (355, 367, 368, 356), (356, 368, 369, 357), (357, 369, 370, 358), (358, 370, 371, 359), (359, 371, 360, 348), (360, 372, 373, 361), (361, 373, 374, 362), (362, 374, 375, 363), (363, 375, 376, 364), (364, 376, 377, 365), (365, 377, 378, 366), (366, 378, 379, 367), (367, 379, 380, 368), (368, 380, 381, 369), (369, 381, 382, 370), (370, 382, 383, 371), (371, 383, 372, 360), (372, 384, 385, 373), (373, 385, 386, 374), (374, 386, 387, 375), (375, 387, 388, 376), (376, 388, 389, 377), (377, 389, 390, 378), (378, 390, 391, 379), (379, 391, 392, 380), (380, 392, 393, 381), (381, 393, 394, 382), (382, 394, 395, 383), (383, 395, 384, 372), (384, 396, 397, 385), (385, 397, 398, 386), (386, 398, 399, 387), (387, 399, 400, 388), (388, 400, 401, 389), (389, 401, 402, 390), (390, 402, 403, 391), (391, 403, 404, 392), (392, 404, 405, 393), (393, 405, 406, 394), (394, 406, 407, 395), (395, 407, 396, 384), (396, 408, 409, 397), (397, 409, 410, 398), (398, 410, 411, 399), (399, 411, 412, 400), (400, 412, 413, 401), (401, 413, 414, 402), (402, 414, 415, 403), (403, 415, 416, 404), (404, 416, 417, 405), (405, 417, 418, 406), (406, 418, 419, 407), (407, 419, 408, 396), (408, 420, 421, 409), (409, 421, 422, 410), (410, 422, 423, 411), (411, 423, 424, 412), (412, 424, 425, 413), (413, 425, 426, 414), (414, 426, 427, 415), (415, 427, 428, 416), (416, 428, 429, 417), (417, 429, 430, 418), (418, 430, 431, 419), (419, 431, 420, 408), (420, 432, 433, 421), (421, 433, 434, 422), (422, 434, 435, 423), (423, 435, 436, 424), (424, 436, 437, 425), (425, 437, 438, 426), (426, 438, 439, 427), (427, 439, 440, 428), (428, 440, 441, 429), (429, 441, 442, 430), (430, 442, 443, 431), (431, 443, 432, 420), (432, 444, 445, 433), (433, 445, 446, 434), (434, 446, 447, 435), (435, 447, 448, 436), (436, 448, 449, 437), (437, 449, 450, 438), (438, 450, 451, 439), (439, 451, 452, 440), (440, 452, 453, 441), (441, 453, 454, 442), (442, 454, 455, 443), (443, 455, 444, 432), (444, 456, 457, 445), (445, 457, 458, 446), (446, 458, 459, 447), (447, 459, 460, 448), (448, 460, 461, 449), (449, 461, 462, 450), (450, 462, 463, 451), (451, 463, 464, 452), (452, 464, 465, 453), (453, 465, 466, 454), (454, 466, 467, 455), (455, 467, 456, 444), (456, 468, 469, 457), (457, 469, 470, 458), (458, 470, 471, 459), (459, 471, 472, 460), (460, 472, 473, 461), (461, 473, 474, 462), (462, 474, 475, 463), (463, 475, 476, 464), (464, 476, 477, 465), (465, 477, 478, 466), (466, 478, 479, 467), (467, 479, 468, 456), (468, 480, 481, 469), (469, 481, 482, 470), (470, 482, 483, 471), (471, 483, 484, 472), (472, 484, 485, 473), (473, 485, 486, 474), (474, 486, 487, 475), (475, 487, 488, 476), (476, 488, 489, 477), (477, 489, 490, 478), (478, 490, 491, 479), (479, 491, 480, 468), (480, 492, 493, 481), (481, 493, 494, 482), (482, 494, 495, 483), (483, 495, 496, 484), (484, 496, 497, 485), (485, 497, 498, 486), (486, 498, 499, 487), (487, 499, 500, 488), (488, 500, 501, 489), (489, 501, 502, 490), (490, 502, 503, 491), (491, 503, 492, 480), (492, 504, 505, 493), (493, 505, 506, 494), (494, 506, 507, 495), (495, 507, 508, 496), (496, 508, 509, 497), (497, 509, 510, 498), (498, 510, 511, 499), (499, 511, 512, 500), (500, 512, 513, 501), (501, 513, 514, 502), (502, 514, 515, 503), (503, 515, 504, 492), (504, 516, 517, 505), (505, 517, 518, 506), (506, 518, 519, 507), (507, 519, 520, 508), (508, 520, 521, 509), (509, 521, 522, 510), (510, 522, 523, 511), (511, 523, 524, 512), (512, 524, 525, 513), (513, 525, 526, 514), (514, 526, 527, 515), (515, 527, 516, 504), (516, 528, 529, 517), (517, 529, 530, 518), (518, 530, 531, 519), (519, 531, 532, 520), (520, 532, 533, 521), (521, 533, 534, 522), (522, 534, 535, 523), (523, 535, 536, 524), (524, 536, 537, 525), (525, 537, 538, 526), (526, 538, 539, 527), (527, 539, 528, 516), (528, 540, 541, 529), (529, 541, 542, 530), (530, 542, 543, 531), (531, 543, 544, 532), (532, 544, 545, 533), (533, 545, 546, 534), (534, 546, 547, 535), (535, 547, 548, 536), (536, 548, 549, 537), (537, 549, 550, 538), (538, 550, 551, 539), (539, 551, 540, 528), (540, 552, 553, 541), (541, 553, 554, 542), (542, 554, 555, 543), (543, 555, 556, 544), (544, 556, 557, 545), (545, 557, 558, 546), (546, 558, 559, 547), (547, 559, 560, 548), (548, 560, 561, 549), (549, 561, 562, 550), (550, 562, 563, 551), (551, 563, 552, 540), (552, 564, 565, 553), (553, 565, 566, 554), (554, 566, 567, 555), (555, 567, 568, 556), (556, 568, 569, 557), (557, 569, 570, 558), (558, 570, 571, 559), (559, 571, 572, 560), (560, 572, 573, 561), (561, 573, 574, 562), (562, 574, 575, 563), (563, 575, 564, 552), (564, 0, 1, 565), (565, 1, 2, 566), (566, 2, 3, 567), (567, 3, 4, 568), (568, 4, 5, 569), (569, 5, 6, 570), (570, 6, 7, 571), (571, 7, 8, 572), (572, 8, 9, 573), (573, 9, 10, 574), (574, 10, 11, 575), (575, 11, 0, 564)])
me_torus_002.materials.append(mat_material_001)
me_torus_002.use_remesh_preserve_volume = False
me_torus_002.use_remesh_preserve_attributes = False
me_torus_002.use_mirror_vertex_groups = False
me_torus_002.update()

# ---- objects
ob_plate = bpy.data.objects.new('plate', me_circle)
ob_sun = bpy.data.objects.new('Sun', light_lamp)
ob_table = bpy.data.objects.new('table', me_plane)
ob_cup = bpy.data.objects.new('cup', me_cylinder_001)
ob_tablecloth = bpy.data.objects.new('tablecloth', me_plane_002)
ob_top = bpy.data.objects.new('top', me_torus_003)
ob_donut = bpy.data.objects.new('donut', me_torus_002)
ob_camera = bpy.data.objects.new('Camera', cam_camera)

# ---- transforms, parenting, visibility, modifiers, constraints
ob_plate.location = (-0.01281, -3.328, 0.5659)
ob_plate.scale = (2.961, 2.961, 2.961)
ob_plate.lineart.crease_threshold = 0.0
_m = ob_plate.modifiers.new('Subsurf', 'SUBSURF')
_m.uv_smooth = 'PRESERVE_CORNERS'
_m.quality = 1
_m.render_levels = 1
_m.show_only_control_edges = False
ob_sun.location = (-5.591, 2.194, 4.992)
ob_sun.hide_viewport = True
ob_sun.lineart.crease_threshold = 0.0
ob_table.location = (0.04331, -0.1069, 0.1628)
ob_table.scale = (7.981, 7.934, 7.981)
ob_table.lineart.crease_threshold = 0.0
_m = ob_table.modifiers.new('Subsurf', 'SUBSURF')
_m.uv_smooth = 'PRESERVE_CORNERS'
_m.quality = 1
_m.render_levels = 1
_m.show_only_control_edges = False
ob_cup.location = (-0.3722, 5.327, 2.234)
ob_cup.scale = (1.001, 1.001, 1.19)
ob_cup.lineart.crease_threshold = 0.0
_m = ob_cup.modifiers.new('Subsurf', 'SUBSURF')
_m.uv_smooth = 'PRESERVE_CORNERS'
_m.quality = 1
_m.render_levels = 1
_m.show_only_control_edges = False
ob_tablecloth.location = (-0.0005159, 0.03131, 0.3009)
ob_tablecloth.scale = (12.4, 12.4, 12.4)
ob_tablecloth.lineart.crease_threshold = 0.0
_m = ob_tablecloth.modifiers.new('Subsurf', 'SUBSURF')
_m.uv_smooth = 'PRESERVE_CORNERS'
_m.quality = 1
_m.render_levels = 1
_m.show_only_control_edges = False
ob_top.location = (1.181, -3.317, 1.972)
ob_top.lineart.crease_threshold = 0.0
_m = ob_top.modifiers.new('Solidify', 'SOLIDIFY')
_m.thickness = 0.05
_m.offset = 1.0
_m.nonmanifold_thickness_mode = 'FIXED'
_m.nonmanifold_merge_threshold = 0.0003
_m = ob_top.modifiers.new('Subsurf', 'SUBSURF')
_m.uv_smooth = 'PRESERVE_CORNERS'
_m.quality = 1
_m.render_levels = 1
_m.show_only_control_edges = False
ob_donut.location = (1.181, -3.317, 1.111)
ob_donut.lineart.crease_threshold = 0.0
_m = ob_donut.modifiers.new('Subsurf', 'SUBSURF')
_m.uv_smooth = 'PRESERVE_CORNERS'
_m.quality = 1
_m.render_levels = 1
_m.show_only_control_edges = False
ob_camera.location = (7.481, -6.508, 5.679)
ob_camera.rotation_euler = (1.109, 0.0, 0.8149)
ob_camera.lock_rotations_4d = False
ob_camera.empty_display_type = 'ARROWS'
ob_camera.color = (0.0, 0.0, 0.0, 0.0)
ob_camera.hide_viewport = True
ob_camera.display_type = 'WIRE'
ob_camera.lineart.crease_threshold = 0.0

# ---- collection membership
col_collection_1.objects.link(ob_plate)
col_collection_1.objects.link(ob_sun)
col_collection_1.objects.link(ob_table)
col_collection_1.objects.link(ob_cup)
col_collection_1.objects.link(ob_tablecloth)
col_collection_1.objects.link(ob_top)
col_collection_1.objects.link(ob_donut)
col_collection_1.objects.link(ob_camera)

# ---- scene / render settings (as saved in the file)
scene.camera = ob_camera
scene.frame_start = 1; scene.frame_end = 250; scene.frame_set(1)
scene.render.engine = 'CYCLES'
scene.render.resolution_percentage = 50
scene.render.dither_intensity = 0.0
scene.cycles.use_denoising = False
scene.cycles.samples = 128
scene.cycles.sampling_pattern = 'TABULATED_SOBOL'
scene.cycles.use_adaptive_sampling = False
scene.cycles.use_light_tree = False
scene.cycles.blur_glossy = 0.0
scene.cycles.sample_clamp_indirect = 0.0
scene.view_settings.view_transform = 'Standard'
bpy.context.view_layer.update()
